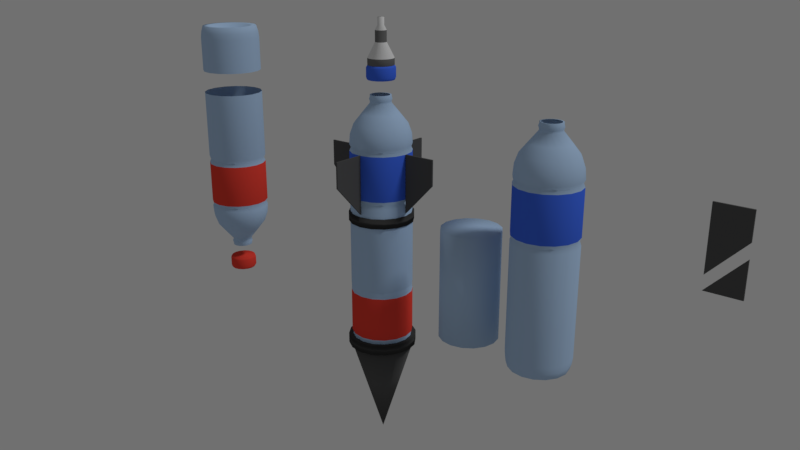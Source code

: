 # Source: MASTER_BOTOL.blend  (saved by Blender 2.79.0; exported with 4.5.12 LTS)
import bpy
from mathutils import Matrix  # noqa: F401  (used for matrix-valued properties, if any)

bpy.ops.wm.read_factory_settings(use_empty=True)
scene = bpy.context.scene
scene.name = 'Scene'

# ---- collections
col_collection_1 = bpy.data.collections.new('Collection 1'); scene.collection.children.link(col_collection_1)

# ---- materials (node trees are filled in below, after node groups)
mat_ujung_roket = bpy.data.materials.new('UJUNG ROKET')
mat_ujung_roket.alpha_threshold = 0.0
mat_ujung_roket.use_transparent_shadow = False
mat_ujung_roket.diffuse_color = (0.08714, 0.08714, 0.08714, 1.0)
mat_ujung_roket.roughness = 0.5
mat_ujung_roket.specular_intensity = 0.0
mat_lakban = bpy.data.materials.new('LAKBAN')
mat_lakban.alpha_threshold = 0.0
mat_lakban.use_transparent_shadow = False
mat_lakban.diffuse_color = (0.04955, 0.04955, 0.04955, 1.0)
mat_lakban.roughness = 0.5
mat_lakban.specular_intensity = 0.0
mat_tutup = bpy.data.materials.new('TUTUP')
mat_tutup.alpha_threshold = 0.0
mat_tutup.use_transparent_shadow = False
mat_tutup.diffuse_color = (0.05369, 0.1468, 0.8, 1.0)
mat_tutup.roughness = 0.5
mat_tutup.specular_intensity = 0.06
mat_noozle = bpy.data.materials.new('NOOZLE')
mat_noozle.alpha_threshold = 0.0
mat_noozle.use_transparent_shadow = False
mat_noozle.roughness = 0.5
mat_noozle.specular_intensity = 0.0873
mat_nozlle_2 = bpy.data.materials.new('NOZLLE 2')
mat_nozlle_2.alpha_threshold = 0.0
mat_nozlle_2.use_transparent_shadow = False
mat_nozlle_2.diffuse_color = (0.1473, 0.1473, 0.1473, 1.0)
mat_nozlle_2.roughness = 0.5
mat_botol = bpy.data.materials.new('BOTOL')
mat_botol.alpha_threshold = 0.0
mat_botol.use_transparent_shadow = False
mat_botol.diffuse_color = (0.4177, 0.5782, 0.8, 1.0)
mat_botol.roughness = 0.5
mat_botol.specular_intensity = 0.5405
mat_merah_tutup = bpy.data.materials.new('MERAH TUTUP')
mat_merah_tutup.alpha_threshold = 0.0
mat_merah_tutup.use_transparent_shadow = False
mat_merah_tutup.diffuse_color = (0.8, 0.05582, 0.03825, 1.0)
mat_merah_tutup.roughness = 0.5
mat_merah_tutup.specular_intensity = 0.132

# ---- material node trees

# ---- world
world_world = bpy.data.worlds.new('World'); scene.world = world_world
world_world.color = (0.1626, 0.1626, 0.1626)
world_world.use_sun_shadow = False
world_world.sun_shadow_jitter_overblur = 0.0
world_world.cycles.sampling_method = 'MANUAL'

# ---- cameras
cam_camera = bpy.data.cameras.new('Camera')
cam_camera.clip_end = 100.0
cam_camera.lens = 35.0
cam_camera.sensor_width = 32.0
cam_camera.sensor_height = 18.0
cam_camera.ortho_scale = 7.314
cam_camera.dof.focus_distance = 0.0
cam_camera.dof.aperture_fstop = 128.0

# ---- lights
light_lamp = bpy.data.lights.new('Lamp', 'SUN')
light_lamp.transmission_factor = 0.0
light_lamp.cutoff_distance = 30.0
light_lamp.angle = 0.1993
light_lamp.energy = 1.0
light_lamp.shadow_buffer_clip_start = 1.001
light_lamp.shadow_soft_size = 0.1
light_lamp.shadow_cascade_max_distance = 1000.0

# ---- meshes
me_cube_006 = bpy.data.meshes.new('Cube.006')
me_cube_006.from_pydata([(-0.5781, -1.0, -0.3025), (-0.5781, 1.0, -0.3025), (0.2883, -1.0, 0.6036), (0.2883, 1.0, 0.6036), (0.2898, 1.0, -0.3011), (0.2898, -1.0, -0.3011)], [], [(1, 0, 2, 3), (3, 2, 5, 4), (1, 4, 5, 0), (2, 0, 5), (1, 3, 4)])
me_cube_006.materials.append(mat_ujung_roket)
me_cube_006.materials.append(mat_lakban)
me_cube_006.use_remesh_preserve_volume = False
me_cube_006.use_remesh_preserve_attributes = False
me_cube_006.use_mirror_vertex_groups = False
me_cube_006.update()
me_cube_001 = bpy.data.meshes.new('Cube.001')
me_cube_001.from_pydata([(-0.4386, -1.0, -0.9608), (-0.4386, -1.0, 0.6435), (-0.4386, 1.0, -0.9608), (-0.4386, 1.0, 0.6435), (0.4278, -1.0, -0.05464), (0.4278, -1.0, 0.6434), (0.4278, 1.0, -0.05464), (0.4278, 1.0, 0.6434)], [], [(0, 1, 3, 2), (2, 3, 7, 6), (6, 7, 5, 4), (4, 5, 1, 0), (2, 6, 4, 0), (7, 3, 1, 5)])
me_cube_001.materials.append(mat_ujung_roket)
me_cube_001.materials.append(mat_lakban)
me_cube_001.use_remesh_preserve_volume = False
me_cube_001.use_remesh_preserve_attributes = False
me_cube_001.use_mirror_vertex_groups = False
me_cube_001.update()
me_cylinder_010 = bpy.data.meshes.new('Cylinder.010')
me_cylinder_010.from_pydata([(0.1605, 0.3874, -1.49e-08), (-2.332e-08, 0.4193, -1.49e-08), (0.2965, 0.2965, -1.49e-08), (0.3874, 0.1605, -1.49e-08), (0.4193, -1.081e-08, -1.49e-08), (0.3874, -0.1605, -1.49e-08), (0.2965, -0.2965, -1.49e-08), (0.1605, -0.3874, -1.49e-08), (4.001e-08, -0.4193, -1.49e-08), (-0.1605, -0.3874, -1.49e-08), (-0.2965, -0.2965, -1.49e-08), (-0.3874, -0.1605, -1.49e-08), (-0.4193, 1.252e-08, -1.49e-08), (-0.3874, 0.1605, -1.49e-08), (-0.2965, 0.2965, -1.49e-08), (-0.1605, 0.3874, -1.49e-08), (0.1605, 0.3874, 0.06982), (-2.332e-08, 0.4193, 0.06982), (0.2965, 0.2965, 0.06982), (0.3874, 0.1605, 0.06982), (0.4193, -1.081e-08, 0.06982), (0.3874, -0.1605, 0.06982), (0.2965, -0.2965, 0.06982), (0.1605, -0.3874, 0.06982), (4.001e-08, -0.4193, 0.06982), (-0.1605, -0.3874, 0.06982), (-0.2965, -0.2965, 0.06982), (-0.3874, -0.1605, 0.06982), (-0.4193, 1.252e-08, 0.06982), (-0.3874, 0.1605, 0.06982), (-0.2965, 0.2965, 0.06982), (-0.1605, 0.3874, 0.06982), (0.06876, 0.166, 0.2228), (-9.519e-09, 0.1797, 0.2228), (0.1271, 0.1271, 0.2228), (0.166, 0.06876, 0.2228), (0.1797, -1.437e-09, 0.2228), (0.166, -0.06876, 0.2228), (0.1271, -0.1271, 0.2228), (0.06876, -0.166, 0.2228), (1.762e-08, -0.1797, 0.2228), (-0.06876, -0.166, 0.2228), (-0.1271, -0.1271, 0.2228), (-0.166, -0.06876, 0.2228), (-0.1797, 8.559e-09, 0.2228), (-0.166, 0.06876, 0.2228), (-0.1271, 0.1271, 0.2228), (-0.06876, 0.166, 0.2228), (0.06876, 0.166, 0.3386), (2.891e-08, 0.1797, 0.3386), (0.1271, 0.1271, 0.3386), (0.166, 0.06876, 0.3386), (0.1797, -1.437e-09, 0.3386), (0.166, -0.06876, 0.3386), (0.1271, -0.1271, 0.3386), (0.06876, -0.166, 0.3386), (5.605e-08, -0.1797, 0.3386), (-0.06876, -0.166, 0.3386), (-0.1271, -0.1271, 0.3386), (-0.166, -0.06876, 0.3386), (-0.1797, 8.559e-09, 0.3386), (-0.166, 0.06876, 0.3386), (-0.1271, 0.1271, 0.3386), (-0.06876, 0.166, 0.3386), (0.04035, 0.09741, 0.3864), (-6.219e-09, 0.1054, 0.3864), (0.07456, 0.07456, 0.3864), (0.09741, 0.04035, 0.3864), (0.1054, 6.957e-10, 0.3864), (0.09741, -0.04035, 0.3864), (0.07456, -0.07456, 0.3864), (0.04035, -0.09741, 0.3864), (9.706e-09, -0.1054, 0.3864), (-0.04035, -0.09741, 0.3864), (-0.07456, -0.07456, 0.3864), (-0.09741, -0.04035, 0.3864), (-0.1054, 6.562e-09, 0.3864), (-0.09741, 0.04035, 0.3864), (-0.07456, 0.07456, 0.3864), (-0.04035, 0.09741, 0.3864), (0.04035, 0.09741, 0.4616), (1.107e-07, 0.1054, 0.4616), (0.07456, 0.07456, 0.4616), (0.09741, 0.04035, 0.4616), (0.1054, 6.957e-10, 0.4616), (0.09741, -0.04035, 0.4616), (0.07456, -0.07456, 0.4616), (0.04035, -0.09741, 0.4616), (1.267e-07, -0.1054, 0.4616), (-0.04035, -0.09741, 0.4616), (-0.07456, -0.07456, 0.4616), (-0.09741, -0.04035, 0.4616), (-0.1054, 6.562e-09, 0.4616), (-0.09741, 0.04035, 0.4616), (-0.07456, 0.07456, 0.4616), (-0.04035, 0.09741, 0.4616)], [], [(0, 1, 15, 14, 13, 12, 11, 10, 9, 8, 7, 6, 5, 4, 3, 2), (16, 18, 34, 32), (2, 3, 19, 18), (10, 11, 27, 26), (3, 4, 20, 19), (11, 12, 28, 27), (4, 5, 21, 20), (12, 13, 29, 28), (5, 6, 22, 21), (13, 14, 30, 29), (6, 7, 23, 22), (14, 15, 31, 30), (7, 8, 24, 23), (1, 0, 16, 17), (15, 1, 17, 31), (8, 9, 25, 24), (0, 2, 18, 16), (9, 10, 26, 25), (38, 39, 55, 54), (25, 26, 42, 41), (18, 19, 35, 34), (26, 27, 43, 42), (19, 20, 36, 35), (27, 28, 44, 43), (20, 21, 37, 36), (28, 29, 45, 44), (21, 22, 38, 37), (29, 30, 46, 45), (22, 23, 39, 38), (30, 31, 47, 46), (23, 24, 40, 39), (17, 16, 32, 33), (31, 17, 33, 47), (24, 25, 41, 40), (59, 60, 76, 75), (46, 47, 63, 62), (39, 40, 56, 55), (33, 32, 48, 49), (47, 33, 49, 63), (40, 41, 57, 56), (32, 34, 50, 48), (41, 42, 58, 57), (34, 35, 51, 50), (42, 43, 59, 58), (35, 36, 52, 51), (43, 44, 60, 59), (36, 37, 53, 52), (44, 45, 61, 60), (37, 38, 54, 53), (45, 46, 62, 61), (64, 66, 82, 80), (52, 53, 69, 68), (60, 61, 77, 76), (53, 54, 70, 69), (61, 62, 78, 77), (54, 55, 71, 70), (62, 63, 79, 78), (55, 56, 72, 71), (49, 48, 64, 65), (63, 49, 65, 79), (56, 57, 73, 72), (48, 50, 66, 64), (57, 58, 74, 73), (50, 51, 67, 66), (58, 59, 75, 74), (51, 52, 68, 67), (80, 82, 83, 84, 85, 86, 87, 88, 89, 90, 91, 92, 93, 94, 95, 81), (73, 74, 90, 89), (66, 67, 83, 82), (74, 75, 91, 90), (67, 68, 84, 83), (75, 76, 92, 91), (68, 69, 85, 84), (76, 77, 93, 92), (69, 70, 86, 85), (77, 78, 94, 93), (70, 71, 87, 86), (78, 79, 95, 94), (71, 72, 88, 87), (65, 64, 80, 81), (79, 65, 81, 95), (72, 73, 89, 88)])
me_cylinder_010.polygons.foreach_set('use_smooth', [True] * 82)
me_cylinder_010.polygons.foreach_set('material_index', [1, 1, 2, 2, 2, 2, 2, 2, 2, 2, 2, 2, 2, 2, 2, 2, 2, 2, 2, 1, 1, 1, 1, 1, 1, 1, 1, 1, 1, 1, 1, 1, 1, 1, 1, 2, 2, 2, 2, 2, 2, 2, 2, 2, 2, 2, 2, 2, 2, 2, 1, 1, 1, 1, 1, 1, 1, 1, 1, 1, 1, 1, 1, 1, 1, 1, 1, 1, 1, 1, 1, 1, 1, 1, 1, 1, 1, 1, 1, 1, 1, 1])
me_cylinder_010.materials.append(mat_tutup)
me_cylinder_010.materials.append(mat_noozle)
me_cylinder_010.materials.append(mat_nozlle_2)
me_cylinder_010.use_remesh_preserve_volume = False
me_cylinder_010.use_remesh_preserve_attributes = False
me_cylinder_010.use_mirror_vertex_groups = False
me_cylinder_010.update()
me_cylinder_005 = bpy.data.meshes.new('Cylinder.005')
me_cylinder_005.from_pydata([(0.0, 1.0, -1.0), (0.0, 1.0, 1.0), (0.3827, 0.9239, -1.0), (0.3827, 0.9239, 1.0), (0.7071, 0.7071, -1.0), (0.7071, 0.7071, 1.0), (0.9239, 0.3827, -1.0), (0.9239, 0.3827, 1.0), (1.0, -4.371e-08, -1.0), (1.0, -4.371e-08, 1.0), (0.9239, -0.3827, -1.0), (0.9239, -0.3827, 1.0), (0.7071, -0.7071, -1.0), (0.7071, -0.7071, 1.0), (0.3827, -0.9239, -1.0), (0.3827, -0.9239, 1.0), (1.51e-07, -1.0, -1.0), (1.51e-07, -1.0, 1.0), (-0.3827, -0.9239, -1.0), (-0.3827, -0.9239, 1.0), (-0.7071, -0.7071, -1.0), (-0.7071, -0.7071, 1.0), (-0.9239, -0.3827, -1.0), (-0.9239, -0.3827, 1.0), (-1.0, 1.192e-08, -1.0), (-1.0, 1.192e-08, 1.0), (-0.9239, 0.3827, -1.0), (-0.9239, 0.3827, 1.0), (-0.7071, 0.7071, -1.0), (-0.7071, 0.7071, 1.0), (-0.3827, 0.9239, -1.0), (-0.3827, 0.9239, 1.0)], [], [(0, 1, 3, 2), (2, 3, 5, 4), (4, 5, 7, 6), (6, 7, 9, 8), (8, 9, 11, 10), (10, 11, 13, 12), (12, 13, 15, 14), (14, 15, 17, 16), (16, 17, 19, 18), (18, 19, 21, 20), (20, 21, 23, 22), (22, 23, 25, 24), (24, 25, 27, 26), (26, 27, 29, 28), (3, 1, 31, 29, 27, 25, 23, 21, 19, 17, 15, 13, 11, 9, 7, 5), (28, 29, 31, 30), (30, 31, 1, 0), (0, 2, 4, 6, 8, 10, 12, 14, 16, 18, 20, 22, 24, 26, 28, 30)])
me_cylinder_005.polygons.foreach_set('use_smooth', [True] * 18)
me_cylinder_005.materials.append(mat_lakban)
me_cylinder_005.use_remesh_preserve_volume = False
me_cylinder_005.use_remesh_preserve_attributes = False
me_cylinder_005.use_mirror_vertex_groups = False
me_cylinder_005.update()
me_cone = bpy.data.meshes.new('Cone')
me_cone.from_pydata([(1.283e-08, 0.6249, -1.0), (0.0, 0.0, 1.0), (0.2391, 0.5773, -1.0), (0.4419, 0.4419, -1.0), (0.5773, 0.2391, -1.0), (0.6249, -2.28e-08, -1.0), (0.5773, -0.2391, -1.0), (0.4419, -0.4419, -1.0), (0.2391, -0.5773, -1.0), (1.072e-07, -0.6249, -1.0), (-0.2391, -0.5773, -1.0), (-0.4419, -0.4419, -1.0), (-0.5773, -0.2391, -1.0), (-0.6249, 1.197e-08, -1.0), (-0.5773, 0.2391, -1.0), (-0.4419, 0.4419, -1.0), (-0.2391, 0.5773, -1.0)], [], [(0, 1, 2), (2, 1, 3), (3, 1, 4), (4, 1, 5), (5, 1, 6), (6, 1, 7), (7, 1, 8), (8, 1, 9), (9, 1, 10), (10, 1, 11), (11, 1, 12), (12, 1, 13), (13, 1, 14), (14, 1, 15), (15, 1, 16), (16, 1, 0), (0, 2, 3, 4, 5, 6, 7, 8, 9, 10, 11, 12, 13, 14, 15, 16)])
me_cone.polygons.foreach_set('use_smooth', [True] * 17)
me_cone.materials.append(mat_ujung_roket)
me_cone.use_remesh_preserve_volume = False
me_cone.use_remesh_preserve_attributes = False
me_cone.use_mirror_vertex_groups = False
me_cone.update()
me_cylinder_009 = bpy.data.meshes.new('Cylinder.009')
me_cylinder_009.from_pydata([(0.0, 1.0, -1.0), (0.0, 1.0, 2.742), (0.3827, 0.9239, -1.0), (0.3827, 0.9239, 2.742), (0.7071, 0.7071, -1.0), (0.7071, 0.7071, 2.742), (0.9239, 0.3827, -1.0), (0.9239, 0.3827, 2.742), (1.0, -4.371e-08, -1.0), (1.0, -4.371e-08, 2.742), (0.9239, -0.3827, -1.0), (0.9239, -0.3827, 2.742), (0.7071, -0.7071, -1.0), (0.7071, -0.7071, 2.742), (0.3827, -0.9239, -1.0), (0.3827, -0.9239, 2.742), (1.51e-07, -1.0, -1.0), (1.51e-07, -1.0, 2.742), (-0.3827, -0.9239, -1.0), (-0.3827, -0.9239, 2.742), (-0.7071, -0.7071, -1.0), (-0.7071, -0.7071, 2.742), (-0.9239, -0.3827, -1.0), (-0.9239, -0.3827, 2.742), (-1.0, 1.192e-08, -1.0), (-1.0, 1.192e-08, 2.742), (-0.9239, 0.3827, -1.0), (-0.9239, 0.3827, 2.742), (-0.7071, 0.7071, -1.0), (-0.7071, 0.7071, 2.742), (-0.3827, 0.9239, -1.0), (-0.3827, 0.9239, 2.742)], [], [(0, 1, 3, 2), (2, 3, 5, 4), (4, 5, 7, 6), (6, 7, 9, 8), (8, 9, 11, 10), (10, 11, 13, 12), (12, 13, 15, 14), (14, 15, 17, 16), (16, 17, 19, 18), (18, 19, 21, 20), (20, 21, 23, 22), (22, 23, 25, 24), (24, 25, 27, 26), (26, 27, 29, 28), (3, 1, 31, 29, 27, 25, 23, 21, 19, 17, 15, 13, 11, 9, 7, 5), (28, 29, 31, 30), (30, 31, 1, 0), (0, 2, 4, 6, 8, 10, 12, 14, 16, 18, 20, 22, 24, 26, 28, 30)])
me_cylinder_009.polygons.foreach_set('use_smooth', [True] * 18)
me_cylinder_009.materials.append(mat_botol)
me_cylinder_009.use_remesh_preserve_volume = False
me_cylinder_009.use_remesh_preserve_attributes = False
me_cylinder_009.use_mirror_vertex_groups = False
me_cylinder_009.update()
me_cylinder_008 = bpy.data.meshes.new('Cylinder.008')
me_cylinder_008.from_pydata([(3.135e-09, 0.9159, -1.254), (2.928e-08, 0.3399, 1.026), (0.3505, 0.8461, -1.254), (0.1301, 0.314, 1.026), (0.6476, 0.6476, -1.254), (0.2403, 0.2403, 1.026), (0.8461, 0.3505, -1.254), (0.314, 0.1301, 1.026), (0.9159, -3.909e-08, -1.254), (0.3399, -9.302e-09, 1.026), (0.8461, -0.3505, -1.254), (0.314, -0.1301, 1.026), (0.6476, -0.6476, -1.254), (0.2403, -0.2403, 1.026), (0.3505, -0.8461, -1.254), (0.1301, -0.314, 1.026), (1.414e-07, -0.9159, -1.254), (8.06e-08, -0.3399, 1.026), (-0.3505, -0.8461, -1.254), (-0.1301, -0.314, 1.026), (-0.6476, -0.6476, -1.254), (-0.2403, -0.2403, 1.026), (-0.8461, -0.3505, -1.254), (-0.314, -0.1301, 1.026), (-0.9159, 1.186e-08, -1.254), (-0.3399, 9.606e-09, 1.026), (-0.8461, 0.3505, -1.254), (-0.314, 0.1301, 1.026), (-0.6476, 0.6476, -1.254), (-0.2403, 0.2403, 1.026), (-0.3505, 0.8461, -1.254), (-0.1301, 0.314, 1.026), (0.0, 1.0, 0.61), (0.3827, 0.9239, 0.61), (0.7071, 0.7071, 0.61), (0.9239, 0.3827, 0.61), (1.0, -4.371e-08, 0.61), (0.9239, -0.3827, 0.61), (0.7071, -0.7071, 0.61), (0.3827, -0.9239, 0.61), (1.51e-07, -1.0, 0.61), (-0.3827, -0.9239, 0.61), (-0.7071, -0.7071, 0.61), (-0.9239, -0.3827, 0.61), (-1.0, 1.192e-08, 0.61), (-0.9239, 0.3827, 0.61), (-0.7071, 0.7071, 0.61), (-0.3827, 0.9239, 0.61), (0.3827, 0.9239, 0.5408), (0.7071, 0.7071, 0.5408), (0.9239, 0.3827, 0.5408), (1.0, -4.371e-08, 0.5408), (0.9239, -0.3827, 0.5408), (0.7071, -0.7071, 0.5408), (0.3827, -0.9239, 0.5408), (1.51e-07, -1.0, 0.5408), (-0.3827, -0.9239, 0.5408), (-0.7071, -0.7071, 0.5408), (-0.9239, -0.3827, 0.5408), (-1.0, 1.192e-08, 0.5408), (-0.9239, 0.3827, 0.5408), (-0.7071, 0.7071, 0.5408), (-0.3827, 0.9239, 0.5408), (0.0, 1.0, 0.5408), (1.868e-09, 0.9498, 0.5754), (0.3635, 0.8775, 0.5754), (0.6716, 0.6716, 0.5754), (0.8775, 0.3635, 0.5754), (0.9498, -4.096e-08, 0.5754), (0.8775, -0.3635, 0.5754), (0.6716, -0.6716, 0.5754), (0.3635, -0.8775, 0.5754), (1.453e-07, -0.9498, 0.5754), (-0.3635, -0.8775, 0.5754), (-0.6716, -0.6716, 0.5754), (-0.8775, -0.3635, 0.5754), (-0.9498, 1.189e-08, 0.5754), (-0.8775, 0.3635, 0.5754), (-0.6716, 0.6716, 0.5754), (-0.3635, 0.8775, 0.5754), (0.3827, 0.9239, 0.07125), (0.7071, 0.7071, 0.07125), (0.9239, 0.3827, 0.07125), (1.0, -4.371e-08, 0.07125), (0.9239, -0.3827, 0.07125), (0.7071, -0.7071, 0.07125), (0.3827, -0.9239, 0.07125), (1.51e-07, -1.0, 0.07125), (-0.3827, -0.9239, 0.07125), (-0.7071, -0.7071, 0.07125), (-0.9239, -0.3827, 0.07125), (-1.0, 1.192e-08, 0.07125), (-0.9239, 0.3827, 0.07125), (-0.7071, 0.7071, 0.07125), (-0.3827, 0.9239, 0.07125), (0.0, 1.0, 0.07125), (0.3827, 0.9239, -0.005079), (0.7071, 0.7071, -0.005079), (0.9239, 0.3827, -0.005079), (1.0, -4.371e-08, -0.005079), (0.9239, -0.3827, -0.005079), (0.7071, -0.7071, -0.005079), (0.3827, -0.9239, -0.005079), (1.51e-07, -1.0, -0.005079), (-0.3827, -0.9239, -0.005079), (-0.7071, -0.7071, -0.005079), (-0.9239, -0.3827, -0.005079), (-1.0, 1.192e-08, -0.005079), (-0.9239, 0.3827, -0.005079), (-0.7071, 0.7071, -0.005079), (-0.3827, 0.9239, -0.005079), (0.0, 1.0, -0.00508), (1.893e-09, 0.9492, 0.03309), (0.3632, 0.8769, 0.03309), (0.6712, 0.6712, 0.03309), (0.8769, 0.3632, 0.03309), (0.9492, -4.092e-08, 0.03309), (0.8769, -0.3632, 0.03309), (0.6712, -0.6712, 0.03309), (0.3632, -0.8769, 0.03309), (1.452e-07, -0.9492, 0.03309), (-0.3632, -0.8769, 0.03309), (-0.6712, -0.6712, 0.03309), (-0.8769, -0.3632, 0.03309), (-0.9492, 1.189e-08, 0.03309), (-0.8769, 0.3632, 0.03309), (-0.6712, 0.6712, 0.03309), (-0.3632, 0.8769, 0.03309), (0.3827, 0.9239, -1.125), (0.7071, 0.7071, -1.125), (0.9239, 0.3827, -1.125), (1.0, -4.371e-08, -1.125), (0.9239, -0.3827, -1.125), (0.7071, -0.7071, -1.125), (0.3827, -0.9239, -1.125), (1.51e-07, -1.0, -1.125), (-0.3827, -0.9239, -1.125), (-0.7071, -0.7071, -1.125), (-0.9239, -0.3827, -1.125), (-1.0, 1.192e-08, -1.125), (-0.9239, 0.3827, -1.125), (-0.7071, 0.7071, -1.125), (-0.3827, 0.9239, -1.125), (0.0, 1.0, -1.125), (0.3731, 0.9008, -1.19), (0.6894, 0.6894, -1.19), (0.9008, 0.3731, -1.19), (0.975, -4.234e-08, -1.19), (0.9008, -0.3731, -1.19), (0.6894, -0.6894, -1.19), (0.3731, -0.9008, -1.19), (1.477e-07, -0.975, -1.19), (-0.3731, -0.9008, -1.19), (-0.6894, -0.6894, -1.19), (-0.9008, -0.3731, -1.19), (-0.975, 1.191e-08, -1.19), (-0.9008, 0.3731, -1.19), (-0.6894, 0.6894, -1.19), (-0.3731, 0.9008, -1.19), (4.643e-10, 0.975, -1.19), (-3.471e-09, 0.9729, 0.714), (4.036e-09, 0.8593, 0.818), (1.354e-08, 0.6033, 0.922), (0.2309, 0.5573, 0.922), (0.3289, 0.7939, 0.818), (0.3723, 0.8989, 0.714), (0.4266, 0.4266, 0.922), (0.6076, 0.6076, 0.818), (0.688, 0.688, 0.714), (0.5573, 0.2309, 0.922), (0.7939, 0.3289, 0.818), (0.8989, 0.3723, 0.714), (0.6033, -2.321e-08, 0.922), (0.8593, -3.927e-08, 0.818), (0.9729, -4.152e-08, 0.714), (0.5573, -0.2309, 0.922), (0.7939, -0.3289, 0.818), (0.8989, -0.3723, 0.714), (0.4266, -0.4266, 0.922), (0.6076, -0.6076, 0.818), (0.688, -0.688, 0.714), (0.2309, -0.5573, 0.922), (0.3289, -0.7939, 0.818), (0.3723, -0.8989, 0.714), (1.046e-07, -0.6033, 0.922), (1.338e-07, -0.8593, 0.818), (1.434e-07, -0.9729, 0.714), (-0.2309, -0.5573, 0.922), (-0.3289, -0.7939, 0.818), (-0.3723, -0.8989, 0.714), (-0.4266, -0.4266, 0.922), (-0.6076, -0.6076, 0.818), (-0.688, -0.688, 0.714), (-0.5573, -0.2309, 0.922), (-0.7939, -0.3289, 0.818), (-0.8989, -0.3723, 0.714), (-0.6033, 1.036e-08, 0.922), (-0.8593, 8.543e-09, 0.818), (-0.9729, 1.26e-08, 0.714), (-0.5573, 0.2309, 0.922), (-0.7939, 0.3289, 0.818), (-0.8989, 0.3723, 0.714), (-0.4266, 0.4266, 0.922), (-0.6076, 0.6076, 0.818), (-0.688, 0.688, 0.714), (-0.2309, 0.5573, 0.922), (-0.3289, 0.7939, 0.818), (-0.3723, 0.8989, 0.714), (0.1301, 0.314, 1.108), (1.064e-07, 0.3399, 1.108), (0.2403, 0.2403, 1.108), (0.314, 0.1301, 1.108), (0.3399, -9.302e-09, 1.108), (0.314, -0.1301, 1.108), (0.2403, -0.2403, 1.108), (0.1301, -0.314, 1.108), (1.577e-07, -0.3399, 1.108), (-0.1301, -0.314, 1.108), (-0.2403, -0.2403, 1.108), (-0.314, -0.1301, 1.108), (-0.3399, 9.606e-09, 1.108), (-0.314, 0.1301, 1.108), (-0.2403, 0.2403, 1.108), (-0.1301, 0.314, 1.108), (0.314, -0.1301, 1.047), (0.3363, -0.1393, 1.067), (0.314, -0.1301, 1.088), (0.2403, -0.2403, 1.088), (0.2574, -0.2574, 1.067), (0.2403, -0.2403, 1.047), (-0.2403, -0.2403, 1.047), (-0.2574, -0.2574, 1.067), (-0.2403, -0.2403, 1.088), (-0.314, -0.1301, 1.088), (-0.3363, -0.1393, 1.067), (-0.314, -0.1301, 1.047), (-0.1301, 0.314, 1.047), (-0.1393, 0.3363, 1.067), (-0.1301, 0.314, 1.088), (8.714e-08, 0.3399, 1.088), (6.513e-08, 0.364, 1.067), (4.857e-08, 0.3399, 1.047), (0.314, 0.1301, 1.047), (0.3363, 0.1393, 1.067), (0.314, 0.1301, 1.088), (0.3399, -9.302e-09, 1.088), (0.364, -1.014e-08, 1.067), (0.3399, -9.302e-09, 1.047), (9.989e-08, -0.3399, 1.047), (1.201e-07, -0.364, 1.067), (1.385e-07, -0.3399, 1.088), (-0.1301, -0.314, 1.088), (-0.1393, -0.3363, 1.067), (-0.1301, -0.314, 1.047), (-0.314, 0.1301, 1.047), (-0.3363, 0.1393, 1.067), (-0.314, 0.1301, 1.088), (-0.2403, 0.2403, 1.088), (-0.2574, 0.2574, 1.067), (-0.2403, 0.2403, 1.047), (0.1301, 0.314, 1.047), (0.1393, 0.3363, 1.067), (0.1301, 0.314, 1.088), (0.2403, 0.2403, 1.088), (0.2574, 0.2574, 1.067), (0.2403, 0.2403, 1.047), (0.1301, -0.314, 1.088), (0.1393, -0.3363, 1.067), (0.1301, -0.314, 1.047), (-0.3399, 9.606e-09, 1.088), (-0.364, 1.011e-08, 1.067), (-0.3399, 9.606e-09, 1.047), (0.1141, 0.2754, 1.108), (1.095e-07, 0.298, 1.108), (0.2107, 0.2107, 1.108), (0.2754, 0.1141, 1.108), (0.298, -7.47e-09, 1.108), (0.2754, -0.1141, 1.108), (0.2107, -0.2107, 1.108), (0.1141, -0.2754, 1.108), (1.545e-07, -0.298, 1.108), (-0.1141, -0.2754, 1.108), (-0.2107, -0.2107, 1.108), (-0.2754, -0.1141, 1.108), (-0.298, 9.112e-09, 1.108), (-0.2754, 0.1141, 1.108), (-0.2107, 0.2107, 1.108), (-0.1141, 0.2754, 1.108), (1.544e-08, 0.7095, -1.254), (0.2715, 0.6555, -1.254), (0.5017, 0.5017, -1.254), (0.6555, 0.2715, -1.254), (0.7095, -3.113e-08, -1.254), (0.6555, -0.2715, -1.254), (0.5017, -0.5017, -1.254), (0.2715, -0.6555, -1.254), (1.226e-07, -0.7095, -1.254), (-0.2715, -0.6555, -1.254), (-0.5017, -0.5017, -1.254), (-0.6555, -0.2715, -1.254), (-0.7095, 8.35e-09, -1.254), (-0.6555, 0.2715, -1.254), (-0.5017, 0.5017, -1.254), (-0.2715, 0.6555, -1.254), (3.62e-08, 0.5365, -1.197), (0.2053, 0.4957, -1.197), (0.3794, 0.3794, -1.197), (0.4957, 0.2053, -1.197), (0.5365, -2.354e-08, -1.197), (0.4957, -0.2053, -1.197), (0.3794, -0.3794, -1.197), (0.2053, -0.4957, -1.197), (1.172e-07, -0.5365, -1.197), (-0.2053, -0.4957, -1.197), (-0.3794, -0.3794, -1.197), (-0.4957, -0.2053, -1.197), (-0.5365, 6.314e-09, -1.197), (-0.4957, 0.2053, -1.197), (-0.3794, 0.3794, -1.197), (-0.2053, 0.4957, -1.197), (0.0, 1.0, -0.757), (0.3827, 0.9239, -0.757), (0.7071, 0.7071, -0.757), (0.9239, 0.3827, -0.757), (1.0, -4.371e-08, -0.757), (0.9239, -0.3827, -0.757), (0.7071, -0.7071, -0.757), (0.3827, -0.9239, -0.757), (1.51e-07, -1.0, -0.757), (-0.3827, -0.9239, -0.757), (-0.7071, -0.7071, -0.757), (-0.9239, -0.3827, -0.757), (-1.0, 1.192e-08, -0.757), (-0.9239, 0.3827, -0.757), (-0.7071, 0.7071, -0.757), (-0.3827, 0.9239, -0.757)], [], [(162, 1, 3, 163), (163, 3, 5, 166), (166, 5, 7, 169), (169, 7, 9, 172), (172, 9, 11, 175), (175, 11, 13, 178), (178, 13, 15, 181), (181, 15, 17, 184), (184, 17, 19, 187), (187, 19, 21, 190), (190, 21, 23, 193), (193, 23, 25, 196), (196, 25, 27, 199), (199, 27, 29, 202), (227, 226, 213, 214), (202, 29, 31, 205), (205, 31, 1, 162), (6, 8, 292, 291), (79, 47, 32, 64), (78, 46, 47, 79), (77, 45, 46, 78), (76, 44, 45, 77), (75, 43, 44, 76), (74, 42, 43, 75), (73, 41, 42, 74), (72, 40, 41, 73), (71, 39, 40, 72), (70, 38, 39, 71), (69, 37, 38, 70), (68, 36, 37, 69), (67, 35, 36, 68), (66, 34, 35, 67), (65, 33, 34, 66), (64, 32, 33, 65), (95, 63, 48, 80), (80, 48, 49, 81), (81, 49, 50, 82), (82, 50, 51, 83), (83, 51, 52, 84), (84, 52, 53, 85), (85, 53, 54, 86), (86, 54, 55, 87), (87, 55, 56, 88), (88, 56, 57, 89), (89, 57, 58, 90), (90, 58, 59, 91), (91, 59, 60, 92), (92, 60, 61, 93), (93, 61, 62, 94), (94, 62, 63, 95), (63, 64, 65, 48), (48, 65, 66, 49), (49, 66, 67, 50), (50, 67, 68, 51), (51, 68, 69, 52), (52, 69, 70, 53), (53, 70, 71, 54), (54, 71, 72, 55), (55, 72, 73, 56), (56, 73, 74, 57), (57, 74, 75, 58), (58, 75, 76, 59), (59, 76, 77, 60), (60, 77, 78, 61), (61, 78, 79, 62), (62, 79, 64, 63), (127, 94, 95, 112), (126, 93, 94, 127), (125, 92, 93, 126), (124, 91, 92, 125), (123, 90, 91, 124), (122, 89, 90, 123), (121, 88, 89, 122), (120, 87, 88, 121), (119, 86, 87, 120), (118, 85, 86, 119), (117, 84, 85, 118), (116, 83, 84, 117), (115, 82, 83, 116), (114, 81, 82, 115), (113, 80, 81, 114), (112, 95, 80, 113), (320, 111, 96, 321), (321, 96, 97, 322), (322, 97, 98, 323), (323, 98, 99, 324), (324, 99, 100, 325), (325, 100, 101, 326), (326, 101, 102, 327), (327, 102, 103, 328), (328, 103, 104, 329), (329, 104, 105, 330), (330, 105, 106, 331), (331, 106, 107, 332), (332, 107, 108, 333), (333, 108, 109, 334), (334, 109, 110, 335), (335, 110, 111, 320), (111, 112, 113, 96), (96, 113, 114, 97), (97, 114, 115, 98), (98, 115, 116, 99), (99, 116, 117, 100), (100, 117, 118, 101), (101, 118, 119, 102), (102, 119, 120, 103), (103, 120, 121, 104), (104, 121, 122, 105), (105, 122, 123, 106), (106, 123, 124, 107), (107, 124, 125, 108), (108, 125, 126, 109), (109, 126, 127, 110), (110, 127, 112, 111), (158, 142, 143, 159), (157, 141, 142, 158), (156, 140, 141, 157), (155, 139, 140, 156), (154, 138, 139, 155), (153, 137, 138, 154), (152, 136, 137, 153), (151, 135, 136, 152), (150, 134, 135, 151), (149, 133, 134, 150), (148, 132, 133, 149), (147, 131, 132, 148), (146, 130, 131, 147), (145, 129, 130, 146), (144, 128, 129, 145), (159, 143, 128, 144), (0, 159, 144, 2), (2, 144, 145, 4), (4, 145, 146, 6), (6, 146, 147, 8), (8, 147, 148, 10), (10, 148, 149, 12), (12, 149, 150, 14), (14, 150, 151, 16), (16, 151, 152, 18), (18, 152, 153, 20), (20, 153, 154, 22), (22, 154, 155, 24), (24, 155, 156, 26), (26, 156, 157, 28), (28, 157, 158, 30), (30, 158, 159, 0), (47, 207, 160, 32), (207, 206, 161, 160), (206, 205, 162, 161), (46, 204, 207, 47), (204, 203, 206, 207), (203, 202, 205, 206), (45, 201, 204, 46), (201, 200, 203, 204), (200, 199, 202, 203), (44, 198, 201, 45), (198, 197, 200, 201), (197, 196, 199, 200), (43, 195, 198, 44), (195, 194, 197, 198), (194, 193, 196, 197), (42, 192, 195, 43), (192, 191, 194, 195), (191, 190, 193, 194), (41, 189, 192, 42), (189, 188, 191, 192), (188, 187, 190, 191), (40, 186, 189, 41), (186, 185, 188, 189), (185, 184, 187, 188), (39, 183, 186, 40), (183, 182, 185, 186), (182, 181, 184, 185), (38, 180, 183, 39), (180, 179, 182, 183), (179, 178, 181, 182), (37, 177, 180, 38), (177, 176, 179, 180), (176, 175, 178, 179), (36, 174, 177, 37), (174, 173, 176, 177), (173, 172, 175, 176), (35, 171, 174, 36), (171, 170, 173, 174), (170, 169, 172, 173), (34, 168, 171, 35), (168, 167, 170, 171), (167, 166, 169, 170), (33, 165, 168, 34), (165, 164, 167, 168), (164, 163, 166, 167), (32, 160, 165, 33), (160, 161, 164, 165), (161, 162, 163, 164), (218, 217, 281, 282), (233, 232, 218, 219), (239, 238, 223, 209), (245, 244, 211, 212), (251, 250, 216, 217), (257, 256, 221, 222), (263, 262, 208, 210), (266, 227, 214, 215), (269, 233, 219, 220), (226, 245, 212, 213), (232, 251, 217, 218), (238, 257, 222, 223), (244, 263, 210, 211), (250, 266, 215, 216), (262, 239, 209, 208), (256, 269, 220, 221), (27, 25, 271, 254), (254, 271, 270, 255), (255, 270, 269, 256), (3, 1, 241, 260), (260, 241, 240, 261), (261, 240, 239, 262), (17, 15, 268, 248), (248, 268, 267, 249), (249, 267, 266, 250), (7, 5, 265, 242), (242, 265, 264, 243), (243, 264, 263, 244), (31, 29, 259, 236), (236, 259, 258, 237), (237, 258, 257, 238), (21, 19, 253, 230), (230, 253, 252, 231), (231, 252, 251, 232), (11, 9, 247, 224), (224, 247, 246, 225), (225, 246, 245, 226), (25, 23, 235, 271), (271, 235, 234, 270), (270, 234, 233, 269), (15, 13, 229, 268), (268, 229, 228, 267), (267, 228, 227, 266), (5, 3, 260, 265), (265, 260, 261, 264), (264, 261, 262, 263), (29, 27, 254, 259), (259, 254, 255, 258), (258, 255, 256, 257), (19, 17, 248, 253), (253, 248, 249, 252), (252, 249, 250, 251), (9, 7, 242, 247), (247, 242, 243, 246), (246, 243, 244, 245), (1, 31, 236, 241), (241, 236, 237, 240), (240, 237, 238, 239), (23, 21, 230, 235), (235, 230, 231, 234), (234, 231, 232, 233), (13, 11, 224, 229), (229, 224, 225, 228), (228, 225, 226, 227), (211, 210, 274, 275), (219, 218, 282, 283), (212, 211, 275, 276), (220, 219, 283, 284), (213, 212, 276, 277), (221, 220, 284, 285), (214, 213, 277, 278), (222, 221, 285, 286), (215, 214, 278, 279), (223, 222, 286, 287), (216, 215, 279, 280), (208, 209, 273, 272), (209, 223, 287, 273), (217, 216, 280, 281), (210, 208, 272, 274), (300, 301, 317, 316), (16, 18, 297, 296), (26, 28, 302, 301), (2, 4, 290, 289), (12, 14, 295, 294), (22, 24, 300, 299), (8, 10, 293, 292), (18, 20, 298, 297), (28, 30, 303, 302), (4, 6, 291, 290), (14, 16, 296, 295), (0, 2, 289, 288), (24, 26, 301, 300), (10, 12, 294, 293), (20, 22, 299, 298), (30, 0, 288, 303), (304, 305, 306, 307, 308, 309, 310, 311, 312, 313, 314, 315, 316, 317, 318, 319), (293, 294, 310, 309), (301, 302, 318, 317), (294, 295, 311, 310), (302, 303, 319, 318), (295, 296, 312, 311), (288, 289, 305, 304), (303, 288, 304, 319), (296, 297, 313, 312), (289, 290, 306, 305), (297, 298, 314, 313), (290, 291, 307, 306), (298, 299, 315, 314), (291, 292, 308, 307), (299, 300, 316, 315), (292, 293, 309, 308), (142, 335, 320, 143), (141, 334, 335, 142), (140, 333, 334, 141), (139, 332, 333, 140), (138, 331, 332, 139), (137, 330, 331, 138), (136, 329, 330, 137), (135, 328, 329, 136), (134, 327, 328, 135), (133, 326, 327, 134), (132, 325, 326, 133), (131, 324, 325, 132), (130, 323, 324, 131), (129, 322, 323, 130), (128, 321, 322, 129), (143, 320, 321, 128)])
me_cylinder_008.polygons.foreach_set('use_smooth', [True] * 321)
me_cylinder_008.polygons.foreach_set('material_index', [0, 0, 0, 0, 0, 0, 0, 0, 0, 0, 0, 0, 0, 0, 0, 0, 0, 0, 0, 0, 0, 0, 0, 0, 0, 0, 0, 0, 0, 0, 0, 0, 0, 0, 1, 1, 1, 1, 1, 1, 1, 1, 1, 1, 1, 1, 1, 1, 1, 1, 0, 0, 0, 0, 0, 0, 0, 0, 0, 0, 0, 0, 0, 0, 0, 0, 0, 0, 0, 0, 0, 0, 0, 0, 0, 0, 0, 0, 0, 0, 0, 0, 0, 0, 0, 0, 0, 0, 0, 0, 0, 0, 0, 0, 0, 0, 0, 0, 0, 0, 0, 0, 0, 0, 0, 0, 0, 0, 0, 0, 0, 0, 0, 0, 0, 0, 0, 0, 0, 0, 0, 0, 0, 0, 0, 0, 0, 0, 0, 0, 0, 0, 0, 0, 0, 0, 0, 0, 0, 0, 0, 0, 0, 0, 0, 0, 0, 0, 0, 0, 0, 0, 0, 0, 0, 0, 0, 0, 0, 0, 0, 0, 0, 0, 0, 0, 0, 0, 0, 0, 0, 0, 0, 0, 0, 0, 0, 0, 0, 0, 0, 0, 0, 0, 0, 0, 0, 0, 0, 0, 0, 0, 0, 0, 0, 0, 0, 0, 0, 0, 0, 0, 0, 0, 0, 0, 0, 0, 0, 0, 0, 0, 0, 0, 0, 0, 0, 0, 0, 0, 0, 0, 0, 0, 0, 0, 0, 0, 0, 0, 0, 0, 0, 0, 0, 0, 0, 0, 0, 0, 0, 0, 0, 0, 0, 0, 0, 0, 0, 0, 0, 0, 0, 0, 0, 0, 0, 0, 0, 0, 0, 0, 0, 0, 0, 0, 0, 0, 0, 0, 0, 0, 0, 0, 0, 0, 0, 0, 0, 0, 0, 0, 0, 0, 0, 0, 0, 0, 0, 0, 0, 0, 0, 0, 0, 0, 0, 0, 0, 0, 0, 0, 0, 0, 0, 0, 0, 0, 0, 0, 0, 0, 0, 0, 0, 0, 0, 0, 0, 0, 0])
me_cylinder_008.materials.append(mat_botol)
me_cylinder_008.materials.append(mat_tutup)
me_cylinder_008.use_remesh_preserve_volume = False
me_cylinder_008.use_remesh_preserve_attributes = False
me_cylinder_008.use_mirror_vertex_groups = False
me_cylinder_008.update()
me_cube_005 = bpy.data.meshes.new('Cube.005')
me_cube_005.from_pydata([(-0.4386, -1.0, -0.9608), (-0.4386, -1.0, 0.6435), (-0.4386, 1.0, -0.9608), (-0.4386, 1.0, 0.6435), (0.4278, -1.0, -0.05464), (0.4278, -1.0, 0.6434), (0.4278, 1.0, -0.05464), (0.4278, 1.0, 0.6434)], [], [(0, 1, 3, 2), (2, 3, 7, 6), (6, 7, 5, 4), (4, 5, 1, 0), (2, 6, 4, 0), (7, 3, 1, 5)])
me_cube_005.materials.append(mat_ujung_roket)
me_cube_005.use_remesh_preserve_volume = False
me_cube_005.use_remesh_preserve_attributes = False
me_cube_005.use_mirror_vertex_groups = False
me_cube_005.update()
me_cube_004 = bpy.data.meshes.new('Cube.004')
me_cube_004.from_pydata([(-0.4386, -1.0, -0.9608), (-0.4386, -1.0, 0.6435), (-0.4386, 1.0, -0.9608), (-0.4386, 1.0, 0.6435), (0.4278, -1.0, -0.05464), (0.4278, -1.0, 0.6434), (0.4278, 1.0, -0.05464), (0.4278, 1.0, 0.6434)], [], [(0, 1, 3, 2), (2, 3, 7, 6), (6, 7, 5, 4), (4, 5, 1, 0), (2, 6, 4, 0), (7, 3, 1, 5)])
me_cube_004.materials.append(mat_ujung_roket)
me_cube_004.use_remesh_preserve_volume = False
me_cube_004.use_remesh_preserve_attributes = False
me_cube_004.use_mirror_vertex_groups = False
me_cube_004.update()
me_cube_003 = bpy.data.meshes.new('Cube.003')
me_cube_003.from_pydata([(-0.4386, -1.0, -0.9608), (-0.4386, -1.0, 0.6435), (-0.4386, 1.0, -0.9608), (-0.4386, 1.0, 0.6435), (0.4278, -1.0, -0.05464), (0.4278, -1.0, 0.6434), (0.4278, 1.0, -0.05464), (0.4278, 1.0, 0.6434)], [], [(0, 1, 3, 2), (2, 3, 7, 6), (6, 7, 5, 4), (4, 5, 1, 0), (2, 6, 4, 0), (7, 3, 1, 5)])
me_cube_003.materials.append(mat_ujung_roket)
me_cube_003.use_remesh_preserve_volume = False
me_cube_003.use_remesh_preserve_attributes = False
me_cube_003.use_mirror_vertex_groups = False
me_cube_003.update()
me_cylinder_007 = bpy.data.meshes.new('Cylinder.007')
me_cylinder_007.from_pydata([(0.0, 1.0, -1.0), (0.0, 1.0, 1.0), (0.3827, 0.9239, -1.0), (0.3827, 0.9239, 1.0), (0.7071, 0.7071, -1.0), (0.7071, 0.7071, 1.0), (0.9239, 0.3827, -1.0), (0.9239, 0.3827, 1.0), (1.0, -4.371e-08, -1.0), (1.0, -4.371e-08, 1.0), (0.9239, -0.3827, -1.0), (0.9239, -0.3827, 1.0), (0.7071, -0.7071, -1.0), (0.7071, -0.7071, 1.0), (0.3827, -0.9239, -1.0), (0.3827, -0.9239, 1.0), (1.51e-07, -1.0, -1.0), (1.51e-07, -1.0, 1.0), (-0.3827, -0.9239, -1.0), (-0.3827, -0.9239, 1.0), (-0.7071, -0.7071, -1.0), (-0.7071, -0.7071, 1.0), (-0.9239, -0.3827, -1.0), (-0.9239, -0.3827, 1.0), (-1.0, 1.192e-08, -1.0), (-1.0, 1.192e-08, 1.0), (-0.9239, 0.3827, -1.0), (-0.9239, 0.3827, 1.0), (-0.7071, 0.7071, -1.0), (-0.7071, 0.7071, 1.0), (-0.3827, 0.9239, -1.0), (-0.3827, 0.9239, 1.0)], [], [(0, 1, 3, 2), (2, 3, 5, 4), (4, 5, 7, 6), (6, 7, 9, 8), (8, 9, 11, 10), (10, 11, 13, 12), (12, 13, 15, 14), (14, 15, 17, 16), (16, 17, 19, 18), (18, 19, 21, 20), (20, 21, 23, 22), (22, 23, 25, 24), (24, 25, 27, 26), (26, 27, 29, 28), (3, 1, 31, 29, 27, 25, 23, 21, 19, 17, 15, 13, 11, 9, 7, 5), (28, 29, 31, 30), (30, 31, 1, 0), (0, 2, 4, 6, 8, 10, 12, 14, 16, 18, 20, 22, 24, 26, 28, 30)])
me_cylinder_007.polygons.foreach_set('use_smooth', [True] * 18)
me_cylinder_007.materials.append(mat_lakban)
me_cylinder_007.use_remesh_preserve_volume = False
me_cylinder_007.use_remesh_preserve_attributes = False
me_cylinder_007.use_mirror_vertex_groups = False
me_cylinder_007.update()
me_cylinder_006 = bpy.data.meshes.new('Cylinder.006')
me_cylinder_006.from_pydata([(2.928e-08, 0.3399, 1.026), (0.1301, 0.314, 1.026), (0.2403, 0.2403, 1.026), (0.314, 0.1301, 1.026), (0.3399, -9.302e-09, 1.026), (0.314, -0.1301, 1.026), (0.2403, -0.2403, 1.026), (0.1301, -0.314, 1.026), (8.06e-08, -0.3399, 1.026), (-0.1301, -0.314, 1.026), (-0.2403, -0.2403, 1.026), (-0.314, -0.1301, 1.026), (-0.3399, 9.606e-09, 1.026), (-0.314, 0.1301, 1.026), (-0.2403, 0.2403, 1.026), (-0.1301, 0.314, 1.026), (0.0, 1.0, 0.61), (0.3827, 0.9239, 0.61), (0.7071, 0.7071, 0.61), (0.9239, 0.3827, 0.61), (1.0, -4.371e-08, 0.61), (0.9239, -0.3827, 0.61), (0.7071, -0.7071, 0.61), (0.3827, -0.9239, 0.61), (1.51e-07, -1.0, 0.61), (-0.3827, -0.9239, 0.61), (-0.7071, -0.7071, 0.61), (-0.9239, -0.3827, 0.61), (-1.0, 1.192e-08, 0.61), (-0.9239, 0.3827, 0.61), (-0.7071, 0.7071, 0.61), (-0.3827, 0.9239, 0.61), (0.3827, 0.9239, 0.5408), (0.7071, 0.7071, 0.5408), (0.9239, 0.3827, 0.5408), (1.0, -4.371e-08, 0.5408), (0.9239, -0.3827, 0.5408), (0.7071, -0.7071, 0.5408), (0.3827, -0.9239, 0.5408), (1.51e-07, -1.0, 0.5408), (-0.3827, -0.9239, 0.5408), (-0.7071, -0.7071, 0.5408), (-0.9239, -0.3827, 0.5408), (-1.0, 1.192e-08, 0.5408), (-0.9239, 0.3827, 0.5408), (-0.7071, 0.7071, 0.5408), (-0.3827, 0.9239, 0.5408), (0.0, 1.0, 0.5408), (1.868e-09, 0.9498, 0.5754), (0.3635, 0.8775, 0.5754), (0.6716, 0.6716, 0.5754), (0.8775, 0.3635, 0.5754), (0.9498, -4.096e-08, 0.5754), (0.8775, -0.3635, 0.5754), (0.6716, -0.6716, 0.5754), (0.3635, -0.8775, 0.5754), (1.453e-07, -0.9498, 0.5754), (-0.3635, -0.8775, 0.5754), (-0.6716, -0.6716, 0.5754), (-0.8775, -0.3635, 0.5754), (-0.9498, 1.189e-08, 0.5754), (-0.8775, 0.3635, 0.5754), (-0.6716, 0.6716, 0.5754), (-0.3635, 0.8775, 0.5754), (0.3827, 0.9239, 0.07125), (0.7071, 0.7071, 0.07125), (0.9239, 0.3827, 0.07125), (1.0, -4.371e-08, 0.07125), (0.9239, -0.3827, 0.07125), (0.7071, -0.7071, 0.07125), (0.3827, -0.9239, 0.07125), (1.51e-07, -1.0, 0.07125), (-0.3827, -0.9239, 0.07125), (-0.7071, -0.7071, 0.07125), (-0.9239, -0.3827, 0.07125), (-1.0, 1.192e-08, 0.07125), (-0.9239, 0.3827, 0.07125), (-0.7071, 0.7071, 0.07125), (-0.3827, 0.9239, 0.07125), (0.0, 1.0, 0.07125), (0.3827, 0.9239, -0.005079), (0.7071, 0.7071, -0.005079), (0.9239, 0.3827, -0.005079), (1.0, -4.371e-08, -0.005079), (0.9239, -0.3827, -0.005079), (0.7071, -0.7071, -0.005079), (0.3827, -0.9239, -0.005079), (1.51e-07, -1.0, -0.005079), (-0.3827, -0.9239, -0.005079), (-0.7071, -0.7071, -0.005079), (-0.9239, -0.3827, -0.005079), (-1.0, 1.192e-08, -0.005079), (-0.9239, 0.3827, -0.005079), (-0.7071, 0.7071, -0.005079), (-0.3827, 0.9239, -0.005079), (0.0, 1.0, -0.00508), (1.893e-09, 0.9492, 0.03309), (0.3632, 0.8769, 0.03309), (0.6712, 0.6712, 0.03309), (0.8769, 0.3632, 0.03309), (0.9492, -4.092e-08, 0.03309), (0.8769, -0.3632, 0.03309), (0.6712, -0.6712, 0.03309), (0.3632, -0.8769, 0.03309), (1.452e-07, -0.9492, 0.03309), (-0.3632, -0.8769, 0.03309), (-0.6712, -0.6712, 0.03309), (-0.8769, -0.3632, 0.03309), (-0.9492, 1.189e-08, 0.03309), (-0.8769, 0.3632, 0.03309), (-0.6712, 0.6712, 0.03309), (-0.3632, 0.8769, 0.03309), (-3.471e-09, 0.9729, 0.714), (4.036e-09, 0.8593, 0.818), (1.354e-08, 0.6033, 0.922), (0.2309, 0.5573, 0.922), (0.3289, 0.7939, 0.818), (0.3723, 0.8989, 0.714), (0.4266, 0.4266, 0.922), (0.6076, 0.6076, 0.818), (0.688, 0.688, 0.714), (0.5573, 0.2309, 0.922), (0.7939, 0.3289, 0.818), (0.8989, 0.3723, 0.714), (0.6033, -2.321e-08, 0.922), (0.8593, -3.927e-08, 0.818), (0.9729, -4.152e-08, 0.714), (0.5573, -0.2309, 0.922), (0.7939, -0.3289, 0.818), (0.8989, -0.3723, 0.714), (0.4266, -0.4266, 0.922), (0.6076, -0.6076, 0.818), (0.688, -0.688, 0.714), (0.2309, -0.5573, 0.922), (0.3289, -0.7939, 0.818), (0.3723, -0.8989, 0.714), (1.046e-07, -0.6033, 0.922), (1.338e-07, -0.8593, 0.818), (1.434e-07, -0.9729, 0.714), (-0.2309, -0.5573, 0.922), (-0.3289, -0.7939, 0.818), (-0.3723, -0.8989, 0.714), (-0.4266, -0.4266, 0.922), (-0.6076, -0.6076, 0.818), (-0.688, -0.688, 0.714), (-0.5573, -0.2309, 0.922), (-0.7939, -0.3289, 0.818), (-0.8989, -0.3723, 0.714), (-0.6033, 1.036e-08, 0.922), (-0.8593, 8.543e-09, 0.818), (-0.9729, 1.26e-08, 0.714), (-0.5573, 0.2309, 0.922), (-0.7939, 0.3289, 0.818), (-0.8989, 0.3723, 0.714), (-0.4266, 0.4266, 0.922), (-0.6076, 0.6076, 0.818), (-0.688, 0.688, 0.714), (-0.2309, 0.5573, 0.922), (-0.3289, 0.7939, 0.818), (-0.3723, 0.8989, 0.714), (0.1301, 0.314, 1.108), (1.064e-07, 0.3399, 1.108), (0.2403, 0.2403, 1.108), (0.314, 0.1301, 1.108), (0.3399, -9.302e-09, 1.108), (0.314, -0.1301, 1.108), (0.2403, -0.2403, 1.108), (0.1301, -0.314, 1.108), (1.577e-07, -0.3399, 1.108), (-0.1301, -0.314, 1.108), (-0.2403, -0.2403, 1.108), (-0.314, -0.1301, 1.108), (-0.3399, 9.606e-09, 1.108), (-0.314, 0.1301, 1.108), (-0.2403, 0.2403, 1.108), (-0.1301, 0.314, 1.108), (0.314, -0.1301, 1.047), (0.3363, -0.1393, 1.067), (0.314, -0.1301, 1.088), (0.2403, -0.2403, 1.088), (0.2574, -0.2574, 1.067), (0.2403, -0.2403, 1.047), (-0.2403, -0.2403, 1.047), (-0.2574, -0.2574, 1.067), (-0.2403, -0.2403, 1.088), (-0.314, -0.1301, 1.088), (-0.3363, -0.1393, 1.067), (-0.314, -0.1301, 1.047), (-0.1301, 0.314, 1.047), (-0.1393, 0.3363, 1.067), (-0.1301, 0.314, 1.088), (8.714e-08, 0.3399, 1.088), (6.513e-08, 0.364, 1.067), (4.857e-08, 0.3399, 1.047), (0.314, 0.1301, 1.047), (0.3363, 0.1393, 1.067), (0.314, 0.1301, 1.088), (0.3399, -9.302e-09, 1.088), (0.364, -1.014e-08, 1.067), (0.3399, -9.302e-09, 1.047), (9.989e-08, -0.3399, 1.047), (1.201e-07, -0.364, 1.067), (1.385e-07, -0.3399, 1.088), (-0.1301, -0.314, 1.088), (-0.1393, -0.3363, 1.067), (-0.1301, -0.314, 1.047), (-0.314, 0.1301, 1.047), (-0.3363, 0.1393, 1.067), (-0.314, 0.1301, 1.088), (-0.2403, 0.2403, 1.088), (-0.2574, 0.2574, 1.067), (-0.2403, 0.2403, 1.047), (0.1301, 0.314, 1.047), (0.1393, 0.3363, 1.067), (0.1301, 0.314, 1.088), (0.2403, 0.2403, 1.088), (0.2574, 0.2574, 1.067), (0.2403, 0.2403, 1.047), (0.1301, -0.314, 1.088), (0.1393, -0.3363, 1.067), (0.1301, -0.314, 1.047), (-0.3399, 9.606e-09, 1.088), (-0.364, 1.011e-08, 1.067), (-0.3399, 9.606e-09, 1.047), (0.1141, 0.2754, 1.108), (1.095e-07, 0.298, 1.108), (0.2107, 0.2107, 1.108), (0.2754, 0.1141, 1.108), (0.298, -7.47e-09, 1.108), (0.2754, -0.1141, 1.108), (0.2107, -0.2107, 1.108), (0.1141, -0.2754, 1.108), (1.545e-07, -0.298, 1.108), (-0.1141, -0.2754, 1.108), (-0.2107, -0.2107, 1.108), (-0.2754, -0.1141, 1.108), (-0.298, 9.112e-09, 1.108), (-0.2754, 0.1141, 1.108), (-0.2107, 0.2107, 1.108), (-0.1141, 0.2754, 1.108), (0.3827, 0.9239, -0.757), (0.7071, 0.7071, -0.757), (0.9239, 0.3827, -0.757), (1.0, -4.371e-08, -0.757), (0.9239, -0.3827, -0.757), (0.7071, -0.7071, -0.757), (0.3827, -0.9239, -0.757), (1.51e-07, -1.0, -0.757), (-0.3827, -0.9239, -0.757), (-0.7071, -0.7071, -0.757), (-0.9239, -0.3827, -0.757), (-1.0, 1.192e-08, -0.757), (-0.9239, 0.3827, -0.757), (-0.7071, 0.7071, -0.757), (-0.3827, 0.9239, -0.757), (0.0, 1.0, -0.757)], [], [(114, 0, 1, 115), (115, 1, 2, 118), (118, 2, 3, 121), (121, 3, 4, 124), (124, 4, 5, 127), (127, 5, 6, 130), (130, 6, 7, 133), (133, 7, 8, 136), (136, 8, 9, 139), (139, 9, 10, 142), (142, 10, 11, 145), (145, 11, 12, 148), (148, 12, 13, 151), (151, 13, 14, 154), (179, 178, 165, 166), (154, 14, 15, 157), (157, 15, 0, 114), (63, 31, 16, 48), (62, 30, 31, 63), (61, 29, 30, 62), (60, 28, 29, 61), (59, 27, 28, 60), (58, 26, 27, 59), (57, 25, 26, 58), (56, 24, 25, 57), (55, 23, 24, 56), (54, 22, 23, 55), (53, 21, 22, 54), (52, 20, 21, 53), (51, 19, 20, 52), (50, 18, 19, 51), (49, 17, 18, 50), (48, 16, 17, 49), (79, 47, 32, 64), (64, 32, 33, 65), (65, 33, 34, 66), (66, 34, 35, 67), (67, 35, 36, 68), (68, 36, 37, 69), (69, 37, 38, 70), (70, 38, 39, 71), (71, 39, 40, 72), (72, 40, 41, 73), (73, 41, 42, 74), (74, 42, 43, 75), (75, 43, 44, 76), (76, 44, 45, 77), (77, 45, 46, 78), (78, 46, 47, 79), (47, 48, 49, 32), (32, 49, 50, 33), (33, 50, 51, 34), (34, 51, 52, 35), (35, 52, 53, 36), (36, 53, 54, 37), (37, 54, 55, 38), (38, 55, 56, 39), (39, 56, 57, 40), (40, 57, 58, 41), (41, 58, 59, 42), (42, 59, 60, 43), (43, 60, 61, 44), (44, 61, 62, 45), (45, 62, 63, 46), (46, 63, 48, 47), (111, 78, 79, 96), (110, 77, 78, 111), (109, 76, 77, 110), (108, 75, 76, 109), (107, 74, 75, 108), (106, 73, 74, 107), (105, 72, 73, 106), (104, 71, 72, 105), (103, 70, 71, 104), (102, 69, 70, 103), (101, 68, 69, 102), (100, 67, 68, 101), (99, 66, 67, 100), (98, 65, 66, 99), (97, 64, 65, 98), (96, 79, 64, 97), (255, 95, 80, 240), (240, 80, 81, 241), (241, 81, 82, 242), (242, 82, 83, 243), (243, 83, 84, 244), (244, 84, 85, 245), (245, 85, 86, 246), (246, 86, 87, 247), (247, 87, 88, 248), (248, 88, 89, 249), (249, 89, 90, 250), (250, 90, 91, 251), (251, 91, 92, 252), (252, 92, 93, 253), (253, 93, 94, 254), (254, 94, 95, 255), (95, 96, 97, 80), (80, 97, 98, 81), (81, 98, 99, 82), (82, 99, 100, 83), (83, 100, 101, 84), (84, 101, 102, 85), (85, 102, 103, 86), (86, 103, 104, 87), (87, 104, 105, 88), (88, 105, 106, 89), (89, 106, 107, 90), (90, 107, 108, 91), (91, 108, 109, 92), (92, 109, 110, 93), (93, 110, 111, 94), (94, 111, 96, 95), (31, 159, 112, 16), (159, 158, 113, 112), (158, 157, 114, 113), (30, 156, 159, 31), (156, 155, 158, 159), (155, 154, 157, 158), (29, 153, 156, 30), (153, 152, 155, 156), (152, 151, 154, 155), (28, 150, 153, 29), (150, 149, 152, 153), (149, 148, 151, 152), (27, 147, 150, 28), (147, 146, 149, 150), (146, 145, 148, 149), (26, 144, 147, 27), (144, 143, 146, 147), (143, 142, 145, 146), (25, 141, 144, 26), (141, 140, 143, 144), (140, 139, 142, 143), (24, 138, 141, 25), (138, 137, 140, 141), (137, 136, 139, 140), (23, 135, 138, 24), (135, 134, 137, 138), (134, 133, 136, 137), (22, 132, 135, 23), (132, 131, 134, 135), (131, 130, 133, 134), (21, 129, 132, 22), (129, 128, 131, 132), (128, 127, 130, 131), (20, 126, 129, 21), (126, 125, 128, 129), (125, 124, 127, 128), (19, 123, 126, 20), (123, 122, 125, 126), (122, 121, 124, 125), (18, 120, 123, 19), (120, 119, 122, 123), (119, 118, 121, 122), (17, 117, 120, 18), (117, 116, 119, 120), (116, 115, 118, 119), (16, 112, 117, 17), (112, 113, 116, 117), (113, 114, 115, 116), (170, 169, 233, 234), (185, 184, 170, 171), (191, 190, 175, 161), (197, 196, 163, 164), (203, 202, 168, 169), (209, 208, 173, 174), (215, 214, 160, 162), (218, 179, 166, 167), (221, 185, 171, 172), (178, 197, 164, 165), (184, 203, 169, 170), (190, 209, 174, 175), (196, 215, 162, 163), (202, 218, 167, 168), (214, 191, 161, 160), (208, 221, 172, 173), (13, 12, 223, 206), (206, 223, 222, 207), (207, 222, 221, 208), (1, 0, 193, 212), (212, 193, 192, 213), (213, 192, 191, 214), (8, 7, 220, 200), (200, 220, 219, 201), (201, 219, 218, 202), (3, 2, 217, 194), (194, 217, 216, 195), (195, 216, 215, 196), (15, 14, 211, 188), (188, 211, 210, 189), (189, 210, 209, 190), (10, 9, 205, 182), (182, 205, 204, 183), (183, 204, 203, 184), (5, 4, 199, 176), (176, 199, 198, 177), (177, 198, 197, 178), (12, 11, 187, 223), (223, 187, 186, 222), (222, 186, 185, 221), (7, 6, 181, 220), (220, 181, 180, 219), (219, 180, 179, 218), (2, 1, 212, 217), (217, 212, 213, 216), (216, 213, 214, 215), (14, 13, 206, 211), (211, 206, 207, 210), (210, 207, 208, 209), (9, 8, 200, 205), (205, 200, 201, 204), (204, 201, 202, 203), (4, 3, 194, 199), (199, 194, 195, 198), (198, 195, 196, 197), (0, 15, 188, 193), (193, 188, 189, 192), (192, 189, 190, 191), (11, 10, 182, 187), (187, 182, 183, 186), (186, 183, 184, 185), (6, 5, 176, 181), (181, 176, 177, 180), (180, 177, 178, 179), (163, 162, 226, 227), (171, 170, 234, 235), (164, 163, 227, 228), (172, 171, 235, 236), (165, 164, 228, 229), (173, 172, 236, 237), (166, 165, 229, 230), (174, 173, 237, 238), (167, 166, 230, 231), (175, 174, 238, 239), (168, 167, 231, 232), (160, 161, 225, 224), (161, 175, 239, 225), (169, 168, 232, 233), (162, 160, 224, 226)])
me_cylinder_006.polygons.foreach_set('use_smooth', [True] * 240)
me_cylinder_006.polygons.foreach_set('material_index', [0, 0, 0, 0, 0, 0, 0, 0, 0, 0, 0, 0, 0, 0, 0, 0, 0, 0, 0, 0, 0, 0, 0, 0, 0, 0, 0, 0, 0, 0, 0, 0, 0, 2, 2, 2, 2, 2, 2, 2, 2, 2, 2, 2, 2, 2, 2, 2, 2, 0, 0, 0, 0, 0, 0, 0, 0, 0, 0, 0, 0, 0, 0, 0, 0, 0, 0, 0, 0, 0, 0, 0, 0, 0, 0, 0, 0, 0, 0, 0, 0, 0, 0, 0, 0, 0, 0, 0, 0, 0, 0, 0, 0, 0, 0, 0, 0, 0, 0, 0, 0, 0, 0, 0, 0, 0, 0, 0, 0, 0, 0, 0, 0, 0, 0, 0, 0, 0, 0, 0, 0, 0, 0, 0, 0, 0, 0, 0, 0, 0, 0, 0, 0, 0, 0, 0, 0, 0, 0, 0, 0, 0, 0, 0, 0, 0, 0, 0, 0, 0, 0, 0, 0, 0, 0, 0, 0, 0, 0, 0, 0, 0, 0, 0, 0, 0, 0, 0, 0, 0, 0, 0, 0, 0, 0, 0, 0, 0, 0, 0, 0, 0, 0, 0, 0, 0, 0, 0, 0, 0, 0, 0, 0, 0, 0, 0, 0, 0, 0, 0, 0, 0, 0, 0, 0, 0, 0, 0, 0, 0, 0, 0, 0, 0, 0, 0, 0, 0, 0, 0, 0, 0, 0, 0, 0, 0, 0, 0, 0, 0, 0, 0, 0, 0, 0, 0, 0, 0, 0, 0])
me_cylinder_006.materials.append(mat_botol)
me_cylinder_006.materials.append(mat_tutup)
me_cylinder_006.materials.append(mat_merah_tutup)
me_cylinder_006.use_remesh_preserve_volume = False
me_cylinder_006.use_remesh_preserve_attributes = False
me_cylinder_006.use_mirror_vertex_groups = False
me_cylinder_006.update()
me_cube_002 = bpy.data.meshes.new('Cube.002')
me_cube_002.from_pydata([(-0.4386, -1.0, -0.9608), (-0.4386, -1.0, 0.6435), (-0.4386, 1.0, -0.9608), (-0.4386, 1.0, 0.6435), (0.4278, -1.0, -0.05464), (0.4278, -1.0, 0.6434), (0.4278, 1.0, -0.05464), (0.4278, 1.0, 0.6434)], [], [(0, 1, 3, 2), (2, 3, 7, 6), (6, 7, 5, 4), (4, 5, 1, 0), (2, 6, 4, 0), (7, 3, 1, 5)])
me_cube_002.materials.append(mat_ujung_roket)
me_cube_002.materials.append(mat_lakban)
me_cube_002.use_remesh_preserve_volume = False
me_cube_002.use_remesh_preserve_attributes = False
me_cube_002.use_mirror_vertex_groups = False
me_cube_002.update()
me_cylinder_004 = bpy.data.meshes.new('Cylinder.004')
me_cylinder_004.from_pydata([(2.928e-08, 0.3399, 1.026), (0.1301, 0.314, 1.026), (0.2403, 0.2403, 1.026), (0.314, 0.1301, 1.026), (0.3399, -9.302e-09, 1.026), (0.314, -0.1301, 1.026), (0.2403, -0.2403, 1.026), (0.1301, -0.314, 1.026), (8.06e-08, -0.3399, 1.026), (-0.1301, -0.314, 1.026), (-0.2403, -0.2403, 1.026), (-0.314, -0.1301, 1.026), (-0.3399, 9.606e-09, 1.026), (-0.314, 0.1301, 1.026), (-0.2403, 0.2403, 1.026), (-0.1301, 0.314, 1.026), (0.0, 1.0, 0.61), (0.3827, 0.9239, 0.61), (0.7071, 0.7071, 0.61), (0.9239, 0.3827, 0.61), (1.0, -4.371e-08, 0.61), (0.9239, -0.3827, 0.61), (0.7071, -0.7071, 0.61), (0.3827, -0.9239, 0.61), (1.51e-07, -1.0, 0.61), (-0.3827, -0.9239, 0.61), (-0.7071, -0.7071, 0.61), (-0.9239, -0.3827, 0.61), (-1.0, 1.192e-08, 0.61), (-0.9239, 0.3827, 0.61), (-0.7071, 0.7071, 0.61), (-0.3827, 0.9239, 0.61), (0.3827, 0.9239, 0.5408), (0.7071, 0.7071, 0.5408), (0.9239, 0.3827, 0.5408), (1.0, -4.371e-08, 0.5408), (0.9239, -0.3827, 0.5408), (0.7071, -0.7071, 0.5408), (0.3827, -0.9239, 0.5408), (1.51e-07, -1.0, 0.5408), (-0.3827, -0.9239, 0.5408), (-0.7071, -0.7071, 0.5408), (-0.9239, -0.3827, 0.5408), (-1.0, 1.192e-08, 0.5408), (-0.9239, 0.3827, 0.5408), (-0.7071, 0.7071, 0.5408), (-0.3827, 0.9239, 0.5408), (0.0, 1.0, 0.5408), (1.868e-09, 0.9498, 0.5754), (0.3635, 0.8775, 0.5754), (0.6716, 0.6716, 0.5754), (0.8775, 0.3635, 0.5754), (0.9498, -4.096e-08, 0.5754), (0.8775, -0.3635, 0.5754), (0.6716, -0.6716, 0.5754), (0.3635, -0.8775, 0.5754), (1.453e-07, -0.9498, 0.5754), (-0.3635, -0.8775, 0.5754), (-0.6716, -0.6716, 0.5754), (-0.8775, -0.3635, 0.5754), (-0.9498, 1.189e-08, 0.5754), (-0.8775, 0.3635, 0.5754), (-0.6716, 0.6716, 0.5754), (-0.3635, 0.8775, 0.5754), (0.3827, 0.9239, 0.07125), (0.7071, 0.7071, 0.07125), (0.9239, 0.3827, 0.07125), (1.0, -4.371e-08, 0.07125), (0.9239, -0.3827, 0.07125), (0.7071, -0.7071, 0.07125), (0.3827, -0.9239, 0.07125), (1.51e-07, -1.0, 0.07125), (-0.3827, -0.9239, 0.07125), (-0.7071, -0.7071, 0.07125), (-0.9239, -0.3827, 0.07125), (-1.0, 1.192e-08, 0.07125), (-0.9239, 0.3827, 0.07125), (-0.7071, 0.7071, 0.07125), (-0.3827, 0.9239, 0.07125), (0.0, 1.0, 0.07125), (0.3827, 0.9239, -0.005079), (0.7071, 0.7071, -0.005079), (0.9239, 0.3827, -0.005079), (1.0, -4.371e-08, -0.005079), (0.9239, -0.3827, -0.005079), (0.7071, -0.7071, -0.005079), (0.3827, -0.9239, -0.005079), (1.51e-07, -1.0, -0.005079), (-0.3827, -0.9239, -0.005079), (-0.7071, -0.7071, -0.005079), (-0.9239, -0.3827, -0.005079), (-1.0, 1.192e-08, -0.005079), (-0.9239, 0.3827, -0.005079), (-0.7071, 0.7071, -0.005079), (-0.3827, 0.9239, -0.005079), (0.0, 1.0, -0.00508), (1.893e-09, 0.9492, 0.03309), (0.3632, 0.8769, 0.03309), (0.6712, 0.6712, 0.03309), (0.8769, 0.3632, 0.03309), (0.9492, -4.092e-08, 0.03309), (0.8769, -0.3632, 0.03309), (0.6712, -0.6712, 0.03309), (0.3632, -0.8769, 0.03309), (1.452e-07, -0.9492, 0.03309), (-0.3632, -0.8769, 0.03309), (-0.6712, -0.6712, 0.03309), (-0.8769, -0.3632, 0.03309), (-0.9492, 1.189e-08, 0.03309), (-0.8769, 0.3632, 0.03309), (-0.6712, 0.6712, 0.03309), (-0.3632, 0.8769, 0.03309), (-3.471e-09, 0.9729, 0.714), (4.036e-09, 0.8593, 0.818), (1.354e-08, 0.6033, 0.922), (0.2309, 0.5573, 0.922), (0.3289, 0.7939, 0.818), (0.3723, 0.8989, 0.714), (0.4266, 0.4266, 0.922), (0.6076, 0.6076, 0.818), (0.688, 0.688, 0.714), (0.5573, 0.2309, 0.922), (0.7939, 0.3289, 0.818), (0.8989, 0.3723, 0.714), (0.6033, -2.321e-08, 0.922), (0.8593, -3.927e-08, 0.818), (0.9729, -4.152e-08, 0.714), (0.5573, -0.2309, 0.922), (0.7939, -0.3289, 0.818), (0.8989, -0.3723, 0.714), (0.4266, -0.4266, 0.922), (0.6076, -0.6076, 0.818), (0.688, -0.688, 0.714), (0.2309, -0.5573, 0.922), (0.3289, -0.7939, 0.818), (0.3723, -0.8989, 0.714), (1.046e-07, -0.6033, 0.922), (1.338e-07, -0.8593, 0.818), (1.434e-07, -0.9729, 0.714), (-0.2309, -0.5573, 0.922), (-0.3289, -0.7939, 0.818), (-0.3723, -0.8989, 0.714), (-0.4266, -0.4266, 0.922), (-0.6076, -0.6076, 0.818), (-0.688, -0.688, 0.714), (-0.5573, -0.2309, 0.922), (-0.7939, -0.3289, 0.818), (-0.8989, -0.3723, 0.714), (-0.6033, 1.036e-08, 0.922), (-0.8593, 8.543e-09, 0.818), (-0.9729, 1.26e-08, 0.714), (-0.5573, 0.2309, 0.922), (-0.7939, 0.3289, 0.818), (-0.8989, 0.3723, 0.714), (-0.4266, 0.4266, 0.922), (-0.6076, 0.6076, 0.818), (-0.688, 0.688, 0.714), (-0.2309, 0.5573, 0.922), (-0.3289, 0.7939, 0.818), (-0.3723, 0.8989, 0.714), (0.1301, 0.314, 1.108), (1.064e-07, 0.3399, 1.108), (0.2403, 0.2403, 1.108), (0.314, 0.1301, 1.108), (0.3399, -9.302e-09, 1.108), (0.314, -0.1301, 1.108), (0.2403, -0.2403, 1.108), (0.1301, -0.314, 1.108), (1.577e-07, -0.3399, 1.108), (-0.1301, -0.314, 1.108), (-0.2403, -0.2403, 1.108), (-0.314, -0.1301, 1.108), (-0.3399, 9.606e-09, 1.108), (-0.314, 0.1301, 1.108), (-0.2403, 0.2403, 1.108), (-0.1301, 0.314, 1.108), (0.314, -0.1301, 1.047), (0.3363, -0.1393, 1.067), (0.314, -0.1301, 1.088), (0.2403, -0.2403, 1.088), (0.2574, -0.2574, 1.067), (0.2403, -0.2403, 1.047), (-0.2403, -0.2403, 1.047), (-0.2574, -0.2574, 1.067), (-0.2403, -0.2403, 1.088), (-0.314, -0.1301, 1.088), (-0.3363, -0.1393, 1.067), (-0.314, -0.1301, 1.047), (-0.1301, 0.314, 1.047), (-0.1393, 0.3363, 1.067), (-0.1301, 0.314, 1.088), (8.714e-08, 0.3399, 1.088), (6.513e-08, 0.364, 1.067), (4.857e-08, 0.3399, 1.047), (0.314, 0.1301, 1.047), (0.3363, 0.1393, 1.067), (0.314, 0.1301, 1.088), (0.3399, -9.302e-09, 1.088), (0.364, -1.014e-08, 1.067), (0.3399, -9.302e-09, 1.047), (9.989e-08, -0.3399, 1.047), (1.201e-07, -0.364, 1.067), (1.385e-07, -0.3399, 1.088), (-0.1301, -0.314, 1.088), (-0.1393, -0.3363, 1.067), (-0.1301, -0.314, 1.047), (-0.314, 0.1301, 1.047), (-0.3363, 0.1393, 1.067), (-0.314, 0.1301, 1.088), (-0.2403, 0.2403, 1.088), (-0.2574, 0.2574, 1.067), (-0.2403, 0.2403, 1.047), (0.1301, 0.314, 1.047), (0.1393, 0.3363, 1.067), (0.1301, 0.314, 1.088), (0.2403, 0.2403, 1.088), (0.2574, 0.2574, 1.067), (0.2403, 0.2403, 1.047), (0.1301, -0.314, 1.088), (0.1393, -0.3363, 1.067), (0.1301, -0.314, 1.047), (-0.3399, 9.606e-09, 1.088), (-0.364, 1.011e-08, 1.067), (-0.3399, 9.606e-09, 1.047), (0.1141, 0.2754, 1.108), (1.095e-07, 0.298, 1.108), (0.2107, 0.2107, 1.108), (0.2754, 0.1141, 1.108), (0.298, -7.47e-09, 1.108), (0.2754, -0.1141, 1.108), (0.2107, -0.2107, 1.108), (0.1141, -0.2754, 1.108), (1.545e-07, -0.298, 1.108), (-0.1141, -0.2754, 1.108), (-0.2107, -0.2107, 1.108), (-0.2754, -0.1141, 1.108), (-0.298, 9.112e-09, 1.108), (-0.2754, 0.1141, 1.108), (-0.2107, 0.2107, 1.108), (-0.1141, 0.2754, 1.108), (0.3827, 0.9239, -0.757), (0.7071, 0.7071, -0.757), (0.9239, 0.3827, -0.757), (1.0, -4.371e-08, -0.757), (0.9239, -0.3827, -0.757), (0.7071, -0.7071, -0.757), (0.3827, -0.9239, -0.757), (1.51e-07, -1.0, -0.757), (-0.3827, -0.9239, -0.757), (-0.7071, -0.7071, -0.757), (-0.9239, -0.3827, -0.757), (-1.0, 1.192e-08, -0.757), (-0.9239, 0.3827, -0.757), (-0.7071, 0.7071, -0.757), (-0.3827, 0.9239, -0.757), (0.0, 1.0, -0.757)], [], [(114, 0, 1, 115), (115, 1, 2, 118), (118, 2, 3, 121), (121, 3, 4, 124), (124, 4, 5, 127), (127, 5, 6, 130), (130, 6, 7, 133), (133, 7, 8, 136), (136, 8, 9, 139), (139, 9, 10, 142), (142, 10, 11, 145), (145, 11, 12, 148), (148, 12, 13, 151), (151, 13, 14, 154), (179, 178, 165, 166), (154, 14, 15, 157), (157, 15, 0, 114), (63, 31, 16, 48), (62, 30, 31, 63), (61, 29, 30, 62), (60, 28, 29, 61), (59, 27, 28, 60), (58, 26, 27, 59), (57, 25, 26, 58), (56, 24, 25, 57), (55, 23, 24, 56), (54, 22, 23, 55), (53, 21, 22, 54), (52, 20, 21, 53), (51, 19, 20, 52), (50, 18, 19, 51), (49, 17, 18, 50), (48, 16, 17, 49), (79, 47, 32, 64), (64, 32, 33, 65), (65, 33, 34, 66), (66, 34, 35, 67), (67, 35, 36, 68), (68, 36, 37, 69), (69, 37, 38, 70), (70, 38, 39, 71), (71, 39, 40, 72), (72, 40, 41, 73), (73, 41, 42, 74), (74, 42, 43, 75), (75, 43, 44, 76), (76, 44, 45, 77), (77, 45, 46, 78), (78, 46, 47, 79), (47, 48, 49, 32), (32, 49, 50, 33), (33, 50, 51, 34), (34, 51, 52, 35), (35, 52, 53, 36), (36, 53, 54, 37), (37, 54, 55, 38), (38, 55, 56, 39), (39, 56, 57, 40), (40, 57, 58, 41), (41, 58, 59, 42), (42, 59, 60, 43), (43, 60, 61, 44), (44, 61, 62, 45), (45, 62, 63, 46), (46, 63, 48, 47), (111, 78, 79, 96), (110, 77, 78, 111), (109, 76, 77, 110), (108, 75, 76, 109), (107, 74, 75, 108), (106, 73, 74, 107), (105, 72, 73, 106), (104, 71, 72, 105), (103, 70, 71, 104), (102, 69, 70, 103), (101, 68, 69, 102), (100, 67, 68, 101), (99, 66, 67, 100), (98, 65, 66, 99), (97, 64, 65, 98), (96, 79, 64, 97), (255, 95, 80, 240), (240, 80, 81, 241), (241, 81, 82, 242), (242, 82, 83, 243), (243, 83, 84, 244), (244, 84, 85, 245), (245, 85, 86, 246), (246, 86, 87, 247), (247, 87, 88, 248), (248, 88, 89, 249), (249, 89, 90, 250), (250, 90, 91, 251), (251, 91, 92, 252), (252, 92, 93, 253), (253, 93, 94, 254), (254, 94, 95, 255), (95, 96, 97, 80), (80, 97, 98, 81), (81, 98, 99, 82), (82, 99, 100, 83), (83, 100, 101, 84), (84, 101, 102, 85), (85, 102, 103, 86), (86, 103, 104, 87), (87, 104, 105, 88), (88, 105, 106, 89), (89, 106, 107, 90), (90, 107, 108, 91), (91, 108, 109, 92), (92, 109, 110, 93), (93, 110, 111, 94), (94, 111, 96, 95), (31, 159, 112, 16), (159, 158, 113, 112), (158, 157, 114, 113), (30, 156, 159, 31), (156, 155, 158, 159), (155, 154, 157, 158), (29, 153, 156, 30), (153, 152, 155, 156), (152, 151, 154, 155), (28, 150, 153, 29), (150, 149, 152, 153), (149, 148, 151, 152), (27, 147, 150, 28), (147, 146, 149, 150), (146, 145, 148, 149), (26, 144, 147, 27), (144, 143, 146, 147), (143, 142, 145, 146), (25, 141, 144, 26), (141, 140, 143, 144), (140, 139, 142, 143), (24, 138, 141, 25), (138, 137, 140, 141), (137, 136, 139, 140), (23, 135, 138, 24), (135, 134, 137, 138), (134, 133, 136, 137), (22, 132, 135, 23), (132, 131, 134, 135), (131, 130, 133, 134), (21, 129, 132, 22), (129, 128, 131, 132), (128, 127, 130, 131), (20, 126, 129, 21), (126, 125, 128, 129), (125, 124, 127, 128), (19, 123, 126, 20), (123, 122, 125, 126), (122, 121, 124, 125), (18, 120, 123, 19), (120, 119, 122, 123), (119, 118, 121, 122), (17, 117, 120, 18), (117, 116, 119, 120), (116, 115, 118, 119), (16, 112, 117, 17), (112, 113, 116, 117), (113, 114, 115, 116), (170, 169, 233, 234), (185, 184, 170, 171), (191, 190, 175, 161), (197, 196, 163, 164), (203, 202, 168, 169), (209, 208, 173, 174), (215, 214, 160, 162), (218, 179, 166, 167), (221, 185, 171, 172), (178, 197, 164, 165), (184, 203, 169, 170), (190, 209, 174, 175), (196, 215, 162, 163), (202, 218, 167, 168), (214, 191, 161, 160), (208, 221, 172, 173), (13, 12, 223, 206), (206, 223, 222, 207), (207, 222, 221, 208), (1, 0, 193, 212), (212, 193, 192, 213), (213, 192, 191, 214), (8, 7, 220, 200), (200, 220, 219, 201), (201, 219, 218, 202), (3, 2, 217, 194), (194, 217, 216, 195), (195, 216, 215, 196), (15, 14, 211, 188), (188, 211, 210, 189), (189, 210, 209, 190), (10, 9, 205, 182), (182, 205, 204, 183), (183, 204, 203, 184), (5, 4, 199, 176), (176, 199, 198, 177), (177, 198, 197, 178), (12, 11, 187, 223), (223, 187, 186, 222), (222, 186, 185, 221), (7, 6, 181, 220), (220, 181, 180, 219), (219, 180, 179, 218), (2, 1, 212, 217), (217, 212, 213, 216), (216, 213, 214, 215), (14, 13, 206, 211), (211, 206, 207, 210), (210, 207, 208, 209), (9, 8, 200, 205), (205, 200, 201, 204), (204, 201, 202, 203), (4, 3, 194, 199), (199, 194, 195, 198), (198, 195, 196, 197), (0, 15, 188, 193), (193, 188, 189, 192), (192, 189, 190, 191), (11, 10, 182, 187), (187, 182, 183, 186), (186, 183, 184, 185), (6, 5, 176, 181), (181, 176, 177, 180), (180, 177, 178, 179), (163, 162, 226, 227), (171, 170, 234, 235), (164, 163, 227, 228), (172, 171, 235, 236), (165, 164, 228, 229), (173, 172, 236, 237), (166, 165, 229, 230), (174, 173, 237, 238), (167, 166, 230, 231), (175, 174, 238, 239), (168, 167, 231, 232), (160, 161, 225, 224), (161, 175, 239, 225), (169, 168, 232, 233), (162, 160, 224, 226)])
me_cylinder_004.polygons.foreach_set('use_smooth', [True] * 240)
me_cylinder_004.polygons.foreach_set('material_index', [0, 0, 0, 0, 0, 0, 0, 0, 0, 0, 0, 0, 0, 0, 0, 0, 0, 0, 0, 0, 0, 0, 0, 0, 0, 0, 0, 0, 0, 0, 0, 0, 0, 2, 2, 2, 2, 2, 2, 2, 2, 2, 2, 2, 2, 2, 2, 2, 2, 0, 0, 0, 0, 0, 0, 0, 0, 0, 0, 0, 0, 0, 0, 0, 0, 0, 0, 0, 0, 0, 0, 0, 0, 0, 0, 0, 0, 0, 0, 0, 0, 0, 0, 0, 0, 0, 0, 0, 0, 0, 0, 0, 0, 0, 0, 0, 0, 0, 0, 0, 0, 0, 0, 0, 0, 0, 0, 0, 0, 0, 0, 0, 0, 0, 0, 0, 0, 0, 0, 0, 0, 0, 0, 0, 0, 0, 0, 0, 0, 0, 0, 0, 0, 0, 0, 0, 0, 0, 0, 0, 0, 0, 0, 0, 0, 0, 0, 0, 0, 0, 0, 0, 0, 0, 0, 0, 0, 0, 0, 0, 0, 0, 0, 0, 0, 0, 0, 0, 0, 0, 0, 0, 0, 0, 0, 0, 0, 0, 0, 0, 0, 0, 0, 0, 0, 0, 0, 0, 0, 0, 0, 0, 0, 0, 0, 0, 0, 0, 0, 0, 0, 0, 0, 0, 0, 0, 0, 0, 0, 0, 0, 0, 0, 0, 0, 0, 0, 0, 0, 0, 0, 0, 0, 0, 0, 0, 0, 0, 0, 0, 0, 0, 0, 0, 0, 0, 0, 0, 0, 0])
me_cylinder_004.materials.append(mat_botol)
me_cylinder_004.materials.append(mat_tutup)
me_cylinder_004.materials.append(mat_merah_tutup)
me_cylinder_004.use_remesh_preserve_volume = False
me_cylinder_004.use_remesh_preserve_attributes = False
me_cylinder_004.use_mirror_vertex_groups = False
me_cylinder_004.update()
me_cylinder_003 = bpy.data.meshes.new('Cylinder.003')
me_cylinder_003.from_pydata([(-7.071e-09, 0.9159, -0.1451), (0.3505, 0.8461, -0.1451), (0.6476, 0.6476, -0.1451), (0.8461, 0.3505, -0.1451), (0.9159, -2.889e-08, -0.1451), (0.8461, -0.3505, -0.1451), (0.6476, -0.6476, -0.1451), (0.3505, -0.8461, -0.1451), (1.312e-07, -0.9159, -0.1451), (-0.3505, -0.8461, -0.1451), (-0.6476, -0.6476, -0.1451), (-0.8461, -0.3505, -0.1451), (-0.9159, 2.207e-08, -0.1451), (-0.8461, 0.3505, -0.1451), (-0.6476, 0.6476, -0.1451), (-0.3505, 0.8461, -0.1451), (0.3827, 0.9239, -0.0158), (0.7071, 0.7071, -0.0158), (0.9239, 0.3827, -0.0158), (1.0, -3.351e-08, -0.0158), (0.9239, -0.3827, -0.0158), (0.7071, -0.7071, -0.0158), (0.3827, -0.9239, -0.0158), (1.408e-07, -1.0, -0.0158), (-0.3827, -0.9239, -0.0158), (-0.7071, -0.7071, -0.0158), (-0.9239, -0.3827, -0.0158), (-1.0, 2.213e-08, -0.0158), (-0.9239, 0.3827, -0.0158), (-0.7071, 0.7071, -0.0158), (-0.3827, 0.9239, -0.0158), (-1.021e-08, 1.0, -0.0158), (0.3731, 0.9008, -0.08045), (0.6894, 0.6894, -0.08045), (0.9008, 0.3731, -0.08045), (0.975, -3.213e-08, -0.08045), (0.9008, -0.3731, -0.08045), (0.6894, -0.6894, -0.08045), (0.3731, -0.9008, -0.08045), (1.375e-07, -0.975, -0.08045), (-0.3731, -0.9008, -0.08045), (-0.6894, -0.6894, -0.08045), (-0.9008, -0.3731, -0.08045), (-0.975, 2.211e-08, -0.08045), (-0.9008, 0.3731, -0.08045), (-0.6894, 0.6894, -0.08045), (-0.3731, 0.9008, -0.08045), (-9.741e-09, 0.975, -0.08045), (5.232e-09, 0.7095, -0.1451), (0.2715, 0.6555, -0.1451), (0.5017, 0.5017, -0.1451), (0.6555, 0.2715, -0.1451), (0.7095, -2.092e-08, -0.1451), (0.6555, -0.2715, -0.1451), (0.5017, -0.5017, -0.1451), (0.2715, -0.6555, -0.1451), (1.124e-07, -0.7095, -0.1451), (-0.2715, -0.6555, -0.1451), (-0.5017, -0.5017, -0.1451), (-0.6555, -0.2715, -0.1451), (-0.7095, 1.856e-08, -0.1451), (-0.6555, 0.2715, -0.1451), (-0.5017, 0.5017, -0.1451), (-0.2715, 0.6555, -0.1451), (2.6e-08, 0.5365, -0.08762), (0.2053, 0.4957, -0.08762), (0.3794, 0.3794, -0.08762), (0.4957, 0.2053, -0.08762), (0.5365, -1.333e-08, -0.08762), (0.4957, -0.2053, -0.08762), (0.3794, -0.3794, -0.08762), (0.2053, -0.4957, -0.08762), (1.07e-07, -0.5365, -0.08762), (-0.2053, -0.4957, -0.08762), (-0.3794, -0.3794, -0.08762), (-0.4957, -0.2053, -0.08762), (-0.5365, 1.652e-08, -0.08762), (-0.4957, 0.2053, -0.08762), (-0.3794, 0.3794, -0.08762), (-0.2053, 0.4957, -0.08762), (-1.021e-08, 1.0, 0.3521), (-0.3827, 0.9239, 0.3521), (-0.7071, 0.7071, 0.3521), (-0.9239, 0.3827, 0.3521), (-1.0, 2.213e-08, 0.3521), (-0.9239, -0.3827, 0.3521), (-0.7071, -0.7071, 0.3521), (-0.3827, -0.9239, 0.3521), (1.408e-07, -1.0, 0.3521), (0.3827, -0.9239, 0.3521), (0.7071, -0.7071, 0.3521), (0.9239, -0.3827, 0.3521), (1.0, -3.351e-08, 0.3521), (0.9239, 0.3827, 0.3521), (0.7071, 0.7071, 0.3521), (0.3827, 0.9239, 0.3521)], [], [(3, 4, 52, 51), (46, 30, 31, 47), (45, 29, 30, 46), (44, 28, 29, 45), (43, 27, 28, 44), (42, 26, 27, 43), (41, 25, 26, 42), (40, 24, 25, 41), (39, 23, 24, 40), (38, 22, 23, 39), (37, 21, 22, 38), (36, 20, 21, 37), (35, 19, 20, 36), (34, 18, 19, 35), (33, 17, 18, 34), (32, 16, 17, 33), (47, 31, 16, 32), (0, 47, 32, 1), (1, 32, 33, 2), (2, 33, 34, 3), (3, 34, 35, 4), (4, 35, 36, 5), (5, 36, 37, 6), (6, 37, 38, 7), (7, 38, 39, 8), (8, 39, 40, 9), (9, 40, 41, 10), (10, 41, 42, 11), (11, 42, 43, 12), (12, 43, 44, 13), (13, 44, 45, 14), (14, 45, 46, 15), (15, 46, 47, 0), (60, 61, 77, 76), (8, 9, 57, 56), (13, 14, 62, 61), (1, 2, 50, 49), (6, 7, 55, 54), (11, 12, 60, 59), (4, 5, 53, 52), (9, 10, 58, 57), (14, 15, 63, 62), (2, 3, 51, 50), (7, 8, 56, 55), (0, 1, 49, 48), (12, 13, 61, 60), (5, 6, 54, 53), (10, 11, 59, 58), (15, 0, 48, 63), (64, 65, 66, 67, 68, 69, 70, 71, 72, 73, 74, 75, 76, 77, 78, 79), (53, 54, 70, 69), (61, 62, 78, 77), (54, 55, 71, 70), (62, 63, 79, 78), (55, 56, 72, 71), (48, 49, 65, 64), (63, 48, 64, 79), (56, 57, 73, 72), (49, 50, 66, 65), (57, 58, 74, 73), (50, 51, 67, 66), (58, 59, 75, 74), (51, 52, 68, 67), (59, 60, 76, 75), (52, 53, 69, 68), (30, 81, 80, 31), (29, 82, 81, 30), (28, 83, 82, 29), (27, 84, 83, 28), (26, 85, 84, 27), (25, 86, 85, 26), (24, 87, 86, 25), (23, 88, 87, 24), (22, 89, 88, 23), (21, 90, 89, 22), (20, 91, 90, 21), (19, 92, 91, 20), (18, 93, 92, 19), (17, 94, 93, 18), (16, 95, 94, 17), (31, 80, 95, 16)])
me_cylinder_003.polygons.foreach_set('use_smooth', [True] * 81)
me_cylinder_003.materials.append(mat_botol)
me_cylinder_003.materials.append(mat_tutup)
me_cylinder_003.use_remesh_preserve_volume = False
me_cylinder_003.use_remesh_preserve_attributes = False
me_cylinder_003.use_mirror_vertex_groups = False
me_cylinder_003.update()
me_cylinder_002 = bpy.data.meshes.new('Cylinder.002')
me_cylinder_002.from_pydata([(0.1605, 0.3874, 0.07135), (3.539e-08, 0.4193, 0.07135), (0.2965, 0.2965, 0.07135), (0.3874, 0.1605, 0.07135), (0.4193, -1.254e-08, 0.07135), (0.3874, -0.1605, 0.07135), (0.2965, -0.2965, 0.07135), (0.1605, -0.3874, 0.07135), (9.872e-08, -0.4193, 0.07135), (-0.1605, -0.3874, 0.07135), (-0.2965, -0.2965, 0.07135), (-0.3874, -0.1605, 0.07135), (-0.4193, 1.079e-08, 0.07135), (-0.3874, 0.1605, 0.07135), (-0.2965, 0.2965, 0.07135), (-0.1605, 0.3874, 0.07135), (0.1651, 0.3985, -0.0709), (-2.794e-08, 0.4313, -0.0709), (0.305, 0.305, -0.0709), (0.3985, 0.1651, -0.0709), (0.4313, -1.286e-08, -0.0709), (0.3985, -0.1651, -0.0709), (0.305, -0.305, -0.0709), (0.1651, -0.3985, -0.0709), (3.539e-08, -0.4313, -0.0709), (-0.1651, -0.3985, -0.0709), (-0.305, -0.305, -0.0709), (-0.3985, -0.1651, -0.0709), (-0.4313, 1.113e-08, -0.0709), (-0.3985, 0.1651, -0.0709), (-0.305, 0.305, -0.0709), (-0.1651, 0.3985, -0.0709), (-0.3262, 0.3262, 0.05049), (-0.1765, 0.4262, 0.05049), (0.1765, -0.4262, 0.05049), (9.127e-08, -0.4613, 0.05049), (2.235e-08, 0.4613, 0.05049), (0.1765, 0.4262, 0.05049), (-0.1765, -0.4262, 0.05049), (0.3262, 0.3262, 0.05049), (-0.3262, -0.3262, 0.05049), (0.4262, 0.1765, 0.05049), (-0.4262, -0.1765, 0.05049), (0.4613, -1.368e-08, 0.05049), (-0.4613, 1.199e-08, 0.05049), (0.4262, -0.1765, 0.05049), (-0.4262, 0.1765, 0.05049), (0.3262, -0.3262, 0.05049), (-0.3262, 0.3262, -0.04716), (0.1765, -0.4262, -0.04716), (-2.421e-08, 0.4613, -0.04716), (-0.1765, 0.4262, -0.04716), (4.47e-08, -0.4613, -0.04716), (0.1765, 0.4262, -0.04716), (-0.1765, -0.4262, -0.04716), (0.3262, 0.3262, -0.04716), (-0.3262, -0.3262, -0.04716), (0.4262, 0.1765, -0.04716), (-0.4262, -0.1765, -0.04716), (0.4613, -1.368e-08, -0.04716), (-0.4613, 1.199e-08, -0.04716), (0.4262, -0.1765, -0.04716), (-0.4262, 0.1765, -0.04716), (0.3262, -0.3262, -0.04716)], [], [(0, 2, 3, 4, 5, 6, 7, 8, 9, 10, 11, 12, 13, 14, 15, 1), (16, 17, 31, 30, 29, 28, 27, 26, 25, 24, 23, 22, 21, 20, 19, 18), (51, 48, 30, 31), (52, 49, 23, 24), (53, 50, 17, 16), (50, 51, 31, 17), (54, 52, 24, 25), (55, 53, 16, 18), (56, 54, 25, 26), (57, 55, 18, 19), (58, 56, 26, 27), (59, 57, 19, 20), (60, 58, 27, 28), (61, 59, 20, 21), (62, 60, 28, 29), (63, 61, 21, 22), (48, 62, 29, 30), (49, 63, 22, 23), (7, 6, 47, 34), (14, 13, 46, 32), (6, 5, 45, 47), (13, 12, 44, 46), (5, 4, 43, 45), (12, 11, 42, 44), (4, 3, 41, 43), (11, 10, 40, 42), (3, 2, 39, 41), (10, 9, 38, 40), (2, 0, 37, 39), (9, 8, 35, 38), (1, 15, 33, 36), (0, 1, 36, 37), (8, 7, 34, 35), (15, 14, 32, 33), (34, 47, 63, 49), (32, 46, 62, 48), (47, 45, 61, 63), (46, 44, 60, 62), (45, 43, 59, 61), (44, 42, 58, 60), (43, 41, 57, 59), (42, 40, 56, 58), (41, 39, 55, 57), (40, 38, 54, 56), (39, 37, 53, 55), (38, 35, 52, 54), (36, 33, 51, 50), (37, 36, 50, 53), (35, 34, 49, 52), (33, 32, 48, 51)])
me_cylinder_002.polygons.foreach_set('use_smooth', [True] * 50)
me_cylinder_002.materials.append(mat_merah_tutup)
me_cylinder_002.use_remesh_preserve_volume = False
me_cylinder_002.use_remesh_preserve_attributes = False
me_cylinder_002.use_mirror_vertex_groups = False
me_cylinder_002.update()
me_cylinder_001 = bpy.data.meshes.new('Cylinder.001')
me_cylinder_001.from_pydata([(0.1605, 0.3874, 0.07135), (3.539e-08, 0.4193, 0.07135), (0.2965, 0.2965, 0.07135), (0.3874, 0.1605, 0.07135), (0.4193, -1.254e-08, 0.07135), (0.3874, -0.1605, 0.07135), (0.2965, -0.2965, 0.07135), (0.1605, -0.3874, 0.07135), (9.872e-08, -0.4193, 0.07135), (-0.1605, -0.3874, 0.07135), (-0.2965, -0.2965, 0.07135), (-0.3874, -0.1605, 0.07135), (-0.4193, 1.079e-08, 0.07135), (-0.3874, 0.1605, 0.07135), (-0.2965, 0.2965, 0.07135), (-0.1605, 0.3874, 0.07135), (0.1651, 0.3985, -0.0709), (-2.794e-08, 0.4313, -0.0709), (0.305, 0.305, -0.0709), (0.3985, 0.1651, -0.0709), (0.4313, -1.286e-08, -0.0709), (0.3985, -0.1651, -0.0709), (0.305, -0.305, -0.0709), (0.1651, -0.3985, -0.0709), (3.539e-08, -0.4313, -0.0709), (-0.1651, -0.3985, -0.0709), (-0.305, -0.305, -0.0709), (-0.3985, -0.1651, -0.0709), (-0.4313, 1.113e-08, -0.0709), (-0.3985, 0.1651, -0.0709), (-0.305, 0.305, -0.0709), (-0.1651, 0.3985, -0.0709), (-0.3262, 0.3262, 0.05049), (-0.1765, 0.4262, 0.05049), (0.1765, -0.4262, 0.05049), (9.127e-08, -0.4613, 0.05049), (2.235e-08, 0.4613, 0.05049), (0.1765, 0.4262, 0.05049), (-0.1765, -0.4262, 0.05049), (0.3262, 0.3262, 0.05049), (-0.3262, -0.3262, 0.05049), (0.4262, 0.1765, 0.05049), (-0.4262, -0.1765, 0.05049), (0.4613, -1.368e-08, 0.05049), (-0.4613, 1.199e-08, 0.05049), (0.4262, -0.1765, 0.05049), (-0.4262, 0.1765, 0.05049), (0.3262, -0.3262, 0.05049), (-0.3262, 0.3262, -0.04716), (0.1765, -0.4262, -0.04716), (-2.421e-08, 0.4613, -0.04716), (-0.1765, 0.4262, -0.04716), (4.47e-08, -0.4613, -0.04716), (0.1765, 0.4262, -0.04716), (-0.1765, -0.4262, -0.04716), (0.3262, 0.3262, -0.04716), (-0.3262, -0.3262, -0.04716), (0.4262, 0.1765, -0.04716), (-0.4262, -0.1765, -0.04716), (0.4613, -1.368e-08, -0.04716), (-0.4613, 1.199e-08, -0.04716), (0.4262, -0.1765, -0.04716), (-0.4262, 0.1765, -0.04716), (0.3262, -0.3262, -0.04716)], [], [(0, 2, 3, 4, 5, 6, 7, 8, 9, 10, 11, 12, 13, 14, 15, 1), (16, 17, 31, 30, 29, 28, 27, 26, 25, 24, 23, 22, 21, 20, 19, 18), (51, 48, 30, 31), (52, 49, 23, 24), (53, 50, 17, 16), (50, 51, 31, 17), (54, 52, 24, 25), (55, 53, 16, 18), (56, 54, 25, 26), (57, 55, 18, 19), (58, 56, 26, 27), (59, 57, 19, 20), (60, 58, 27, 28), (61, 59, 20, 21), (62, 60, 28, 29), (63, 61, 21, 22), (48, 62, 29, 30), (49, 63, 22, 23), (7, 6, 47, 34), (14, 13, 46, 32), (6, 5, 45, 47), (13, 12, 44, 46), (5, 4, 43, 45), (12, 11, 42, 44), (4, 3, 41, 43), (11, 10, 40, 42), (3, 2, 39, 41), (10, 9, 38, 40), (2, 0, 37, 39), (9, 8, 35, 38), (1, 15, 33, 36), (0, 1, 36, 37), (8, 7, 34, 35), (15, 14, 32, 33), (34, 47, 63, 49), (32, 46, 62, 48), (47, 45, 61, 63), (46, 44, 60, 62), (45, 43, 59, 61), (44, 42, 58, 60), (43, 41, 57, 59), (42, 40, 56, 58), (41, 39, 55, 57), (40, 38, 54, 56), (39, 37, 53, 55), (38, 35, 52, 54), (36, 33, 51, 50), (37, 36, 50, 53), (35, 34, 49, 52), (33, 32, 48, 51)])
me_cylinder_001.polygons.foreach_set('use_smooth', [True] * 50)
me_cylinder_001.materials.append(mat_tutup)
me_cylinder_001.use_remesh_preserve_volume = False
me_cylinder_001.use_remesh_preserve_attributes = False
me_cylinder_001.use_mirror_vertex_groups = False
me_cylinder_001.update()
me_cylinder = bpy.data.meshes.new('Cylinder')
me_cylinder.from_pydata([(3.135e-09, 0.9159, -1.254), (2.928e-08, 0.3399, 1.026), (0.3505, 0.8461, -1.254), (0.1301, 0.314, 1.026), (0.6476, 0.6476, -1.254), (0.2403, 0.2403, 1.026), (0.8461, 0.3505, -1.254), (0.314, 0.1301, 1.026), (0.9159, -3.909e-08, -1.254), (0.3399, -9.302e-09, 1.026), (0.8461, -0.3505, -1.254), (0.314, -0.1301, 1.026), (0.6476, -0.6476, -1.254), (0.2403, -0.2403, 1.026), (0.3505, -0.8461, -1.254), (0.1301, -0.314, 1.026), (1.414e-07, -0.9159, -1.254), (8.06e-08, -0.3399, 1.026), (-0.3505, -0.8461, -1.254), (-0.1301, -0.314, 1.026), (-0.6476, -0.6476, -1.254), (-0.2403, -0.2403, 1.026), (-0.8461, -0.3505, -1.254), (-0.314, -0.1301, 1.026), (-0.9159, 1.186e-08, -1.254), (-0.3399, 9.606e-09, 1.026), (-0.8461, 0.3505, -1.254), (-0.314, 0.1301, 1.026), (-0.6476, 0.6476, -1.254), (-0.2403, 0.2403, 1.026), (-0.3505, 0.8461, -1.254), (-0.1301, 0.314, 1.026), (0.0, 1.0, 0.61), (0.3827, 0.9239, 0.61), (0.7071, 0.7071, 0.61), (0.9239, 0.3827, 0.61), (1.0, -4.371e-08, 0.61), (0.9239, -0.3827, 0.61), (0.7071, -0.7071, 0.61), (0.3827, -0.9239, 0.61), (1.51e-07, -1.0, 0.61), (-0.3827, -0.9239, 0.61), (-0.7071, -0.7071, 0.61), (-0.9239, -0.3827, 0.61), (-1.0, 1.192e-08, 0.61), (-0.9239, 0.3827, 0.61), (-0.7071, 0.7071, 0.61), (-0.3827, 0.9239, 0.61), (0.3827, 0.9239, 0.5408), (0.7071, 0.7071, 0.5408), (0.9239, 0.3827, 0.5408), (1.0, -4.371e-08, 0.5408), (0.9239, -0.3827, 0.5408), (0.7071, -0.7071, 0.5408), (0.3827, -0.9239, 0.5408), (1.51e-07, -1.0, 0.5408), (-0.3827, -0.9239, 0.5408), (-0.7071, -0.7071, 0.5408), (-0.9239, -0.3827, 0.5408), (-1.0, 1.192e-08, 0.5408), (-0.9239, 0.3827, 0.5408), (-0.7071, 0.7071, 0.5408), (-0.3827, 0.9239, 0.5408), (0.0, 1.0, 0.5408), (1.868e-09, 0.9498, 0.5754), (0.3635, 0.8775, 0.5754), (0.6716, 0.6716, 0.5754), (0.8775, 0.3635, 0.5754), (0.9498, -4.096e-08, 0.5754), (0.8775, -0.3635, 0.5754), (0.6716, -0.6716, 0.5754), (0.3635, -0.8775, 0.5754), (1.453e-07, -0.9498, 0.5754), (-0.3635, -0.8775, 0.5754), (-0.6716, -0.6716, 0.5754), (-0.8775, -0.3635, 0.5754), (-0.9498, 1.189e-08, 0.5754), (-0.8775, 0.3635, 0.5754), (-0.6716, 0.6716, 0.5754), (-0.3635, 0.8775, 0.5754), (0.3827, 0.9239, 0.07125), (0.7071, 0.7071, 0.07125), (0.9239, 0.3827, 0.07125), (1.0, -4.371e-08, 0.07125), (0.9239, -0.3827, 0.07125), (0.7071, -0.7071, 0.07125), (0.3827, -0.9239, 0.07125), (1.51e-07, -1.0, 0.07125), (-0.3827, -0.9239, 0.07125), (-0.7071, -0.7071, 0.07125), (-0.9239, -0.3827, 0.07125), (-1.0, 1.192e-08, 0.07125), (-0.9239, 0.3827, 0.07125), (-0.7071, 0.7071, 0.07125), (-0.3827, 0.9239, 0.07125), (0.0, 1.0, 0.07125), (0.3827, 0.9239, -0.005079), (0.7071, 0.7071, -0.005079), (0.9239, 0.3827, -0.005079), (1.0, -4.371e-08, -0.005079), (0.9239, -0.3827, -0.005079), (0.7071, -0.7071, -0.005079), (0.3827, -0.9239, -0.005079), (1.51e-07, -1.0, -0.005079), (-0.3827, -0.9239, -0.005079), (-0.7071, -0.7071, -0.005079), (-0.9239, -0.3827, -0.005079), (-1.0, 1.192e-08, -0.005079), (-0.9239, 0.3827, -0.005079), (-0.7071, 0.7071, -0.005079), (-0.3827, 0.9239, -0.005079), (0.0, 1.0, -0.00508), (1.893e-09, 0.9492, 0.03309), (0.3632, 0.8769, 0.03309), (0.6712, 0.6712, 0.03309), (0.8769, 0.3632, 0.03309), (0.9492, -4.092e-08, 0.03309), (0.8769, -0.3632, 0.03309), (0.6712, -0.6712, 0.03309), (0.3632, -0.8769, 0.03309), (1.452e-07, -0.9492, 0.03309), (-0.3632, -0.8769, 0.03309), (-0.6712, -0.6712, 0.03309), (-0.8769, -0.3632, 0.03309), (-0.9492, 1.189e-08, 0.03309), (-0.8769, 0.3632, 0.03309), (-0.6712, 0.6712, 0.03309), (-0.3632, 0.8769, 0.03309), (0.3827, 0.9239, -1.125), (0.7071, 0.7071, -1.125), (0.9239, 0.3827, -1.125), (1.0, -4.371e-08, -1.125), (0.9239, -0.3827, -1.125), (0.7071, -0.7071, -1.125), (0.3827, -0.9239, -1.125), (1.51e-07, -1.0, -1.125), (-0.3827, -0.9239, -1.125), (-0.7071, -0.7071, -1.125), (-0.9239, -0.3827, -1.125), (-1.0, 1.192e-08, -1.125), (-0.9239, 0.3827, -1.125), (-0.7071, 0.7071, -1.125), (-0.3827, 0.9239, -1.125), (0.0, 1.0, -1.125), (0.3731, 0.9008, -1.19), (0.6894, 0.6894, -1.19), (0.9008, 0.3731, -1.19), (0.975, -4.234e-08, -1.19), (0.9008, -0.3731, -1.19), (0.6894, -0.6894, -1.19), (0.3731, -0.9008, -1.19), (1.477e-07, -0.975, -1.19), (-0.3731, -0.9008, -1.19), (-0.6894, -0.6894, -1.19), (-0.9008, -0.3731, -1.19), (-0.975, 1.191e-08, -1.19), (-0.9008, 0.3731, -1.19), (-0.6894, 0.6894, -1.19), (-0.3731, 0.9008, -1.19), (4.643e-10, 0.975, -1.19), (-3.471e-09, 0.9729, 0.714), (4.036e-09, 0.8593, 0.818), (1.354e-08, 0.6033, 0.922), (0.2309, 0.5573, 0.922), (0.3289, 0.7939, 0.818), (0.3723, 0.8989, 0.714), (0.4266, 0.4266, 0.922), (0.6076, 0.6076, 0.818), (0.688, 0.688, 0.714), (0.5573, 0.2309, 0.922), (0.7939, 0.3289, 0.818), (0.8989, 0.3723, 0.714), (0.6033, -2.321e-08, 0.922), (0.8593, -3.927e-08, 0.818), (0.9729, -4.152e-08, 0.714), (0.5573, -0.2309, 0.922), (0.7939, -0.3289, 0.818), (0.8989, -0.3723, 0.714), (0.4266, -0.4266, 0.922), (0.6076, -0.6076, 0.818), (0.688, -0.688, 0.714), (0.2309, -0.5573, 0.922), (0.3289, -0.7939, 0.818), (0.3723, -0.8989, 0.714), (1.046e-07, -0.6033, 0.922), (1.338e-07, -0.8593, 0.818), (1.434e-07, -0.9729, 0.714), (-0.2309, -0.5573, 0.922), (-0.3289, -0.7939, 0.818), (-0.3723, -0.8989, 0.714), (-0.4266, -0.4266, 0.922), (-0.6076, -0.6076, 0.818), (-0.688, -0.688, 0.714), (-0.5573, -0.2309, 0.922), (-0.7939, -0.3289, 0.818), (-0.8989, -0.3723, 0.714), (-0.6033, 1.036e-08, 0.922), (-0.8593, 8.543e-09, 0.818), (-0.9729, 1.26e-08, 0.714), (-0.5573, 0.2309, 0.922), (-0.7939, 0.3289, 0.818), (-0.8989, 0.3723, 0.714), (-0.4266, 0.4266, 0.922), (-0.6076, 0.6076, 0.818), (-0.688, 0.688, 0.714), (-0.2309, 0.5573, 0.922), (-0.3289, 0.7939, 0.818), (-0.3723, 0.8989, 0.714), (0.1301, 0.314, 1.108), (1.064e-07, 0.3399, 1.108), (0.2403, 0.2403, 1.108), (0.314, 0.1301, 1.108), (0.3399, -9.302e-09, 1.108), (0.314, -0.1301, 1.108), (0.2403, -0.2403, 1.108), (0.1301, -0.314, 1.108), (1.577e-07, -0.3399, 1.108), (-0.1301, -0.314, 1.108), (-0.2403, -0.2403, 1.108), (-0.314, -0.1301, 1.108), (-0.3399, 9.606e-09, 1.108), (-0.314, 0.1301, 1.108), (-0.2403, 0.2403, 1.108), (-0.1301, 0.314, 1.108), (0.314, -0.1301, 1.047), (0.3363, -0.1393, 1.067), (0.314, -0.1301, 1.088), (0.2403, -0.2403, 1.088), (0.2574, -0.2574, 1.067), (0.2403, -0.2403, 1.047), (-0.2403, -0.2403, 1.047), (-0.2574, -0.2574, 1.067), (-0.2403, -0.2403, 1.088), (-0.314, -0.1301, 1.088), (-0.3363, -0.1393, 1.067), (-0.314, -0.1301, 1.047), (-0.1301, 0.314, 1.047), (-0.1393, 0.3363, 1.067), (-0.1301, 0.314, 1.088), (8.714e-08, 0.3399, 1.088), (6.513e-08, 0.364, 1.067), (4.857e-08, 0.3399, 1.047), (0.314, 0.1301, 1.047), (0.3363, 0.1393, 1.067), (0.314, 0.1301, 1.088), (0.3399, -9.302e-09, 1.088), (0.364, -1.014e-08, 1.067), (0.3399, -9.302e-09, 1.047), (9.989e-08, -0.3399, 1.047), (1.201e-07, -0.364, 1.067), (1.385e-07, -0.3399, 1.088), (-0.1301, -0.314, 1.088), (-0.1393, -0.3363, 1.067), (-0.1301, -0.314, 1.047), (-0.314, 0.1301, 1.047), (-0.3363, 0.1393, 1.067), (-0.314, 0.1301, 1.088), (-0.2403, 0.2403, 1.088), (-0.2574, 0.2574, 1.067), (-0.2403, 0.2403, 1.047), (0.1301, 0.314, 1.047), (0.1393, 0.3363, 1.067), (0.1301, 0.314, 1.088), (0.2403, 0.2403, 1.088), (0.2574, 0.2574, 1.067), (0.2403, 0.2403, 1.047), (0.1301, -0.314, 1.088), (0.1393, -0.3363, 1.067), (0.1301, -0.314, 1.047), (-0.3399, 9.606e-09, 1.088), (-0.364, 1.011e-08, 1.067), (-0.3399, 9.606e-09, 1.047), (0.1141, 0.2754, 1.108), (1.095e-07, 0.298, 1.108), (0.2107, 0.2107, 1.108), (0.2754, 0.1141, 1.108), (0.298, -7.47e-09, 1.108), (0.2754, -0.1141, 1.108), (0.2107, -0.2107, 1.108), (0.1141, -0.2754, 1.108), (1.545e-07, -0.298, 1.108), (-0.1141, -0.2754, 1.108), (-0.2107, -0.2107, 1.108), (-0.2754, -0.1141, 1.108), (-0.298, 9.112e-09, 1.108), (-0.2754, 0.1141, 1.108), (-0.2107, 0.2107, 1.108), (-0.1141, 0.2754, 1.108), (1.544e-08, 0.7095, -1.254), (0.2715, 0.6555, -1.254), (0.5017, 0.5017, -1.254), (0.6555, 0.2715, -1.254), (0.7095, -3.113e-08, -1.254), (0.6555, -0.2715, -1.254), (0.5017, -0.5017, -1.254), (0.2715, -0.6555, -1.254), (1.226e-07, -0.7095, -1.254), (-0.2715, -0.6555, -1.254), (-0.5017, -0.5017, -1.254), (-0.6555, -0.2715, -1.254), (-0.7095, 8.35e-09, -1.254), (-0.6555, 0.2715, -1.254), (-0.5017, 0.5017, -1.254), (-0.2715, 0.6555, -1.254), (3.62e-08, 0.5365, -1.197), (0.2053, 0.4957, -1.197), (0.3794, 0.3794, -1.197), (0.4957, 0.2053, -1.197), (0.5365, -2.354e-08, -1.197), (0.4957, -0.2053, -1.197), (0.3794, -0.3794, -1.197), (0.2053, -0.4957, -1.197), (1.172e-07, -0.5365, -1.197), (-0.2053, -0.4957, -1.197), (-0.3794, -0.3794, -1.197), (-0.4957, -0.2053, -1.197), (-0.5365, 6.314e-09, -1.197), (-0.4957, 0.2053, -1.197), (-0.3794, 0.3794, -1.197), (-0.2053, 0.4957, -1.197), (0.0, 1.0, -0.757), (0.3827, 0.9239, -0.757), (0.7071, 0.7071, -0.757), (0.9239, 0.3827, -0.757), (1.0, -4.371e-08, -0.757), (0.9239, -0.3827, -0.757), (0.7071, -0.7071, -0.757), (0.3827, -0.9239, -0.757), (1.51e-07, -1.0, -0.757), (-0.3827, -0.9239, -0.757), (-0.7071, -0.7071, -0.757), (-0.9239, -0.3827, -0.757), (-1.0, 1.192e-08, -0.757), (-0.9239, 0.3827, -0.757), (-0.7071, 0.7071, -0.757), (-0.3827, 0.9239, -0.757)], [], [(162, 1, 3, 163), (163, 3, 5, 166), (166, 5, 7, 169), (169, 7, 9, 172), (172, 9, 11, 175), (175, 11, 13, 178), (178, 13, 15, 181), (181, 15, 17, 184), (184, 17, 19, 187), (187, 19, 21, 190), (190, 21, 23, 193), (193, 23, 25, 196), (196, 25, 27, 199), (199, 27, 29, 202), (227, 226, 213, 214), (202, 29, 31, 205), (205, 31, 1, 162), (6, 8, 292, 291), (79, 47, 32, 64), (78, 46, 47, 79), (77, 45, 46, 78), (76, 44, 45, 77), (75, 43, 44, 76), (74, 42, 43, 75), (73, 41, 42, 74), (72, 40, 41, 73), (71, 39, 40, 72), (70, 38, 39, 71), (69, 37, 38, 70), (68, 36, 37, 69), (67, 35, 36, 68), (66, 34, 35, 67), (65, 33, 34, 66), (64, 32, 33, 65), (95, 63, 48, 80), (80, 48, 49, 81), (81, 49, 50, 82), (82, 50, 51, 83), (83, 51, 52, 84), (84, 52, 53, 85), (85, 53, 54, 86), (86, 54, 55, 87), (87, 55, 56, 88), (88, 56, 57, 89), (89, 57, 58, 90), (90, 58, 59, 91), (91, 59, 60, 92), (92, 60, 61, 93), (93, 61, 62, 94), (94, 62, 63, 95), (63, 64, 65, 48), (48, 65, 66, 49), (49, 66, 67, 50), (50, 67, 68, 51), (51, 68, 69, 52), (52, 69, 70, 53), (53, 70, 71, 54), (54, 71, 72, 55), (55, 72, 73, 56), (56, 73, 74, 57), (57, 74, 75, 58), (58, 75, 76, 59), (59, 76, 77, 60), (60, 77, 78, 61), (61, 78, 79, 62), (62, 79, 64, 63), (127, 94, 95, 112), (126, 93, 94, 127), (125, 92, 93, 126), (124, 91, 92, 125), (123, 90, 91, 124), (122, 89, 90, 123), (121, 88, 89, 122), (120, 87, 88, 121), (119, 86, 87, 120), (118, 85, 86, 119), (117, 84, 85, 118), (116, 83, 84, 117), (115, 82, 83, 116), (114, 81, 82, 115), (113, 80, 81, 114), (112, 95, 80, 113), (320, 111, 96, 321), (321, 96, 97, 322), (322, 97, 98, 323), (323, 98, 99, 324), (324, 99, 100, 325), (325, 100, 101, 326), (326, 101, 102, 327), (327, 102, 103, 328), (328, 103, 104, 329), (329, 104, 105, 330), (330, 105, 106, 331), (331, 106, 107, 332), (332, 107, 108, 333), (333, 108, 109, 334), (334, 109, 110, 335), (335, 110, 111, 320), (111, 112, 113, 96), (96, 113, 114, 97), (97, 114, 115, 98), (98, 115, 116, 99), (99, 116, 117, 100), (100, 117, 118, 101), (101, 118, 119, 102), (102, 119, 120, 103), (103, 120, 121, 104), (104, 121, 122, 105), (105, 122, 123, 106), (106, 123, 124, 107), (107, 124, 125, 108), (108, 125, 126, 109), (109, 126, 127, 110), (110, 127, 112, 111), (158, 142, 143, 159), (157, 141, 142, 158), (156, 140, 141, 157), (155, 139, 140, 156), (154, 138, 139, 155), (153, 137, 138, 154), (152, 136, 137, 153), (151, 135, 136, 152), (150, 134, 135, 151), (149, 133, 134, 150), (148, 132, 133, 149), (147, 131, 132, 148), (146, 130, 131, 147), (145, 129, 130, 146), (144, 128, 129, 145), (159, 143, 128, 144), (0, 159, 144, 2), (2, 144, 145, 4), (4, 145, 146, 6), (6, 146, 147, 8), (8, 147, 148, 10), (10, 148, 149, 12), (12, 149, 150, 14), (14, 150, 151, 16), (16, 151, 152, 18), (18, 152, 153, 20), (20, 153, 154, 22), (22, 154, 155, 24), (24, 155, 156, 26), (26, 156, 157, 28), (28, 157, 158, 30), (30, 158, 159, 0), (47, 207, 160, 32), (207, 206, 161, 160), (206, 205, 162, 161), (46, 204, 207, 47), (204, 203, 206, 207), (203, 202, 205, 206), (45, 201, 204, 46), (201, 200, 203, 204), (200, 199, 202, 203), (44, 198, 201, 45), (198, 197, 200, 201), (197, 196, 199, 200), (43, 195, 198, 44), (195, 194, 197, 198), (194, 193, 196, 197), (42, 192, 195, 43), (192, 191, 194, 195), (191, 190, 193, 194), (41, 189, 192, 42), (189, 188, 191, 192), (188, 187, 190, 191), (40, 186, 189, 41), (186, 185, 188, 189), (185, 184, 187, 188), (39, 183, 186, 40), (183, 182, 185, 186), (182, 181, 184, 185), (38, 180, 183, 39), (180, 179, 182, 183), (179, 178, 181, 182), (37, 177, 180, 38), (177, 176, 179, 180), (176, 175, 178, 179), (36, 174, 177, 37), (174, 173, 176, 177), (173, 172, 175, 176), (35, 171, 174, 36), (171, 170, 173, 174), (170, 169, 172, 173), (34, 168, 171, 35), (168, 167, 170, 171), (167, 166, 169, 170), (33, 165, 168, 34), (165, 164, 167, 168), (164, 163, 166, 167), (32, 160, 165, 33), (160, 161, 164, 165), (161, 162, 163, 164), (218, 217, 281, 282), (233, 232, 218, 219), (239, 238, 223, 209), (245, 244, 211, 212), (251, 250, 216, 217), (257, 256, 221, 222), (263, 262, 208, 210), (266, 227, 214, 215), (269, 233, 219, 220), (226, 245, 212, 213), (232, 251, 217, 218), (238, 257, 222, 223), (244, 263, 210, 211), (250, 266, 215, 216), (262, 239, 209, 208), (256, 269, 220, 221), (27, 25, 271, 254), (254, 271, 270, 255), (255, 270, 269, 256), (3, 1, 241, 260), (260, 241, 240, 261), (261, 240, 239, 262), (17, 15, 268, 248), (248, 268, 267, 249), (249, 267, 266, 250), (7, 5, 265, 242), (242, 265, 264, 243), (243, 264, 263, 244), (31, 29, 259, 236), (236, 259, 258, 237), (237, 258, 257, 238), (21, 19, 253, 230), (230, 253, 252, 231), (231, 252, 251, 232), (11, 9, 247, 224), (224, 247, 246, 225), (225, 246, 245, 226), (25, 23, 235, 271), (271, 235, 234, 270), (270, 234, 233, 269), (15, 13, 229, 268), (268, 229, 228, 267), (267, 228, 227, 266), (5, 3, 260, 265), (265, 260, 261, 264), (264, 261, 262, 263), (29, 27, 254, 259), (259, 254, 255, 258), (258, 255, 256, 257), (19, 17, 248, 253), (253, 248, 249, 252), (252, 249, 250, 251), (9, 7, 242, 247), (247, 242, 243, 246), (246, 243, 244, 245), (1, 31, 236, 241), (241, 236, 237, 240), (240, 237, 238, 239), (23, 21, 230, 235), (235, 230, 231, 234), (234, 231, 232, 233), (13, 11, 224, 229), (229, 224, 225, 228), (228, 225, 226, 227), (211, 210, 274, 275), (219, 218, 282, 283), (212, 211, 275, 276), (220, 219, 283, 284), (213, 212, 276, 277), (221, 220, 284, 285), (214, 213, 277, 278), (222, 221, 285, 286), (215, 214, 278, 279), (223, 222, 286, 287), (216, 215, 279, 280), (208, 209, 273, 272), (209, 223, 287, 273), (217, 216, 280, 281), (210, 208, 272, 274), (300, 301, 317, 316), (16, 18, 297, 296), (26, 28, 302, 301), (2, 4, 290, 289), (12, 14, 295, 294), (22, 24, 300, 299), (8, 10, 293, 292), (18, 20, 298, 297), (28, 30, 303, 302), (4, 6, 291, 290), (14, 16, 296, 295), (0, 2, 289, 288), (24, 26, 301, 300), (10, 12, 294, 293), (20, 22, 299, 298), (30, 0, 288, 303), (304, 305, 306, 307, 308, 309, 310, 311, 312, 313, 314, 315, 316, 317, 318, 319), (293, 294, 310, 309), (301, 302, 318, 317), (294, 295, 311, 310), (302, 303, 319, 318), (295, 296, 312, 311), (288, 289, 305, 304), (303, 288, 304, 319), (296, 297, 313, 312), (289, 290, 306, 305), (297, 298, 314, 313), (290, 291, 307, 306), (298, 299, 315, 314), (291, 292, 308, 307), (299, 300, 316, 315), (292, 293, 309, 308), (142, 335, 320, 143), (141, 334, 335, 142), (140, 333, 334, 141), (139, 332, 333, 140), (138, 331, 332, 139), (137, 330, 331, 138), (136, 329, 330, 137), (135, 328, 329, 136), (134, 327, 328, 135), (133, 326, 327, 134), (132, 325, 326, 133), (131, 324, 325, 132), (130, 323, 324, 131), (129, 322, 323, 130), (128, 321, 322, 129), (143, 320, 321, 128)])
me_cylinder.polygons.foreach_set('use_smooth', [True] * 321)
me_cylinder.polygons.foreach_set('material_index', [0, 0, 0, 0, 0, 0, 0, 0, 0, 0, 0, 0, 0, 0, 0, 0, 0, 0, 0, 0, 0, 0, 0, 0, 0, 0, 0, 0, 0, 0, 0, 0, 0, 0, 1, 1, 1, 1, 1, 1, 1, 1, 1, 1, 1, 1, 1, 1, 1, 1, 0, 0, 0, 0, 0, 0, 0, 0, 0, 0, 0, 0, 0, 0, 0, 0, 0, 0, 0, 0, 0, 0, 0, 0, 0, 0, 0, 0, 0, 0, 0, 0, 0, 0, 0, 0, 0, 0, 0, 0, 0, 0, 0, 0, 0, 0, 0, 0, 0, 0, 0, 0, 0, 0, 0, 0, 0, 0, 0, 0, 0, 0, 0, 0, 0, 0, 0, 0, 0, 0, 0, 0, 0, 0, 0, 0, 0, 0, 0, 0, 0, 0, 0, 0, 0, 0, 0, 0, 0, 0, 0, 0, 0, 0, 0, 0, 0, 0, 0, 0, 0, 0, 0, 0, 0, 0, 0, 0, 0, 0, 0, 0, 0, 0, 0, 0, 0, 0, 0, 0, 0, 0, 0, 0, 0, 0, 0, 0, 0, 0, 0, 0, 0, 0, 0, 0, 0, 0, 0, 0, 0, 0, 0, 0, 0, 0, 0, 0, 0, 0, 0, 0, 0, 0, 0, 0, 0, 0, 0, 0, 0, 0, 0, 0, 0, 0, 0, 0, 0, 0, 0, 0, 0, 0, 0, 0, 0, 0, 0, 0, 0, 0, 0, 0, 0, 0, 0, 0, 0, 0, 0, 0, 0, 0, 0, 0, 0, 0, 0, 0, 0, 0, 0, 0, 0, 0, 0, 0, 0, 0, 0, 0, 0, 0, 0, 0, 0, 0, 0, 0, 0, 0, 0, 0, 0, 0, 0, 0, 0, 0, 0, 0, 0, 0, 0, 0, 0, 0, 0, 0, 0, 0, 0, 0, 0, 0, 0, 0, 0, 0, 0, 0, 0, 0, 0, 0, 0, 0, 0, 0, 0, 0, 0, 0, 0, 0, 0, 0, 0, 0, 0])
me_cylinder.materials.append(mat_botol)
me_cylinder.materials.append(mat_tutup)
me_cylinder.use_remesh_preserve_volume = False
me_cylinder.use_remesh_preserve_attributes = False
me_cylinder.use_mirror_vertex_groups = False
me_cylinder.update()

# ---- objects
ob_sayap_potong_buang = bpy.data.objects.new('sayap potong buang', me_cube_006)
ob_sayap_potong_pake = bpy.data.objects.new('sayap potong pake', me_cube_001)
ob_tutup_botol_utuh_001 = bpy.data.objects.new('TUTUP BOTOL UTUH.001', me_cylinder_010)
ob_cylinder_002 = bpy.data.objects.new('Cylinder.002', me_cylinder_005)
ob_cone = bpy.data.objects.new('Cone', me_cone)
ob_cylinder_001 = bpy.data.objects.new('Cylinder.001', me_cylinder_009)
ob_borol_utuh_001 = bpy.data.objects.new('BOROL UTUH.001', me_cylinder_008)
ob_cube_003 = bpy.data.objects.new('Cube.003', me_cube_005)
ob_cube_002 = bpy.data.objects.new('Cube.002', me_cube_004)
ob_cube_001 = bpy.data.objects.new('Cube.001', me_cube_003)
ob_cylinder = bpy.data.objects.new('Cylinder', me_cylinder_007)
ob_botol_set_1_001 = bpy.data.objects.new('BOTOL SET 1.001', me_cylinder_006)
ob_cube = bpy.data.objects.new('Cube', me_cube_002)
ob_botol_set_1 = bpy.data.objects.new('BOTOL SET 1', me_cylinder_004)
ob_botol_set_2 = bpy.data.objects.new('BOTOL SET 2', me_cylinder_003)
ob_tutup_botol_set = bpy.data.objects.new('TUTUP BOTOL SET', me_cylinder_002)
ob_nozzle = bpy.data.objects.new('NOZZLE', me_cylinder_001)
ob_borol_utuh = bpy.data.objects.new('BOROL UTUH', me_cylinder)
ob_lamp = bpy.data.objects.new('Lamp', light_lamp)
ob_camera = bpy.data.objects.new('Camera', cam_camera)

# ---- transforms, parenting, visibility, modifiers, constraints
ob_sayap_potong_buang.location = (6.249, -2.366e-07, 0.07116)
ob_sayap_potong_buang.scale = (0.6607, 0.01443, 0.6607)
ob_sayap_potong_buang.lineart.crease_threshold = 0.0
ob_sayap_potong_pake.location = (6.155, -2.364e-07, 0.743)
ob_sayap_potong_pake.scale = (0.6607, 0.01443, 0.6607)
ob_sayap_potong_pake.lineart.crease_threshold = 0.0
ob_tutup_botol_utuh_001.location = (0.01147, -3.459e-08, 2.41)
ob_tutup_botol_utuh_001.scale = (0.5574, 0.5574, 1.717)
ob_tutup_botol_utuh_001.lineart.crease_threshold = 0.0
ob_cylinder_002.location = (-0.002279, 0.003331, -2.685)
ob_cylinder_002.scale = (0.6276, 0.6276, 0.09227)
ob_cylinder_002.lineart.crease_threshold = 0.0
ob_cone.location = (0.003701, 6.195e-07, -3.644)
ob_cone.rotation_euler = (-0.0, 3.142, -0.0)
ob_cone.scale = (0.9756, 0.9756, 0.9756)
ob_cone.lineart.crease_threshold = 0.0
ob_cylinder_001.location = (1.961, -2.741e-07, -1.523)
ob_cylinder_001.scale = (0.5214, 0.5214, 0.5214)
ob_cylinder_001.lineart.crease_threshold = 0.0
ob_borol_utuh_001.location = (3.354, 0.0, 0.0)
ob_borol_utuh_001.scale = (0.5574, 0.5574, 1.717)
ob_borol_utuh_001.lineart.crease_threshold = 0.0
ob_cube_003.location = (0.0002412, 0.8536, 0.5061)
ob_cube_003.rotation_euler = (0.0, -0.0, 1.571)
ob_cube_003.scale = (0.6607, 0.01443, 0.6607)
ob_cube_003.lineart.crease_threshold = 0.0
ob_cube_002.location = (0.0002413, -0.8536, 0.5061)
ob_cube_002.rotation_euler = (0.0, -0.0, 1.571)
ob_cube_002.scale = (-0.6607, 0.01443, 0.6607)
ob_cube_002.lineart.crease_threshold = 0.0
ob_cube_001.location = (-0.8534, -2.364e-07, 0.5061)
ob_cube_001.scale = (-0.6607, 0.01443, 0.6607)
ob_cube_001.lineart.crease_threshold = 0.0
ob_cylinder.location = (-0.002279, 0.003331, -0.2674)
ob_cylinder.scale = (0.5888, 0.5888, 0.08656)
ob_cylinder.lineart.crease_threshold = 0.0
ob_botol_set_1_001.location = (0.002958, 2.246e-07, -1.57)
ob_botol_set_1_001.rotation_euler = (-0.0, 3.142, -0.0)
ob_botol_set_1_001.scale = (0.5627, 0.5627, 1.734)
ob_botol_set_1_001.lineart.crease_threshold = 0.0
ob_cube.location = (0.8539, -2.364e-07, 0.5061)
ob_cube.scale = (0.6607, 0.01443, 0.6607)
ob_cube.lineart.crease_threshold = 0.0
ob_botol_set_1.location = (-3.876, 1.282e-10, 0.19)
ob_botol_set_1.rotation_euler = (-0.0, 3.142, -0.0)
ob_botol_set_1.scale = (0.5627, 0.5627, 1.734)
ob_botol_set_1.lineart.crease_threshold = 0.0
ob_botol_set_2.location = (-3.876, -5.614e-09, 2.541)
ob_botol_set_2.rotation_euler = (-0.0, 3.142, -0.0)
ob_botol_set_2.scale = (0.5627, 0.5627, 1.734)
ob_botol_set_2.lineart.crease_threshold = 0.0
ob_tutup_botol_set.location = (-3.887, -3.382e-08, -2.118)
ob_tutup_botol_set.rotation_euler = (-0.0, 3.142, -0.0)
ob_tutup_botol_set.scale = (0.5627, 0.5627, 1.734)
ob_tutup_botol_set.lineart.crease_threshold = 0.0
ob_nozzle.location = (0.01147, -3.362e-08, 2.286)
ob_nozzle.scale = (0.5574, 0.5574, 1.717)
ob_nozzle.lineart.crease_threshold = 0.0
ob_borol_utuh.location = (0.0, 0.0, 0.0)
ob_borol_utuh.scale = (0.5574, 0.5574, 1.717)
ob_borol_utuh.lineart.crease_threshold = 0.0
ob_lamp.location = (8.883, 1.005, 9.538)
ob_lamp.rotation_euler = (0.6503, 0.05522, 1.866)
ob_lamp.lock_rotations_4d = False
ob_lamp.empty_display_type = 'ARROWS'
ob_lamp.color = (0.0, 0.0, 0.0, 0.0)
ob_lamp.lineart.crease_threshold = 0.0
ob_camera.location = (9.734, -11.3, 4.733)
ob_camera.rotation_euler = (1.235, -4.49e-06, 0.6889)
ob_camera.lock_rotations_4d = False
ob_camera.empty_display_type = 'ARROWS'
ob_camera.color = (0.0, 0.0, 0.0, 0.0)
ob_camera.display_type = 'WIRE'
ob_camera.lineart.crease_threshold = 0.0

# ---- collection membership
col_collection_1.objects.link(ob_sayap_potong_buang)
col_collection_1.objects.link(ob_sayap_potong_pake)
col_collection_1.objects.link(ob_tutup_botol_utuh_001)
col_collection_1.objects.link(ob_cylinder_002)
col_collection_1.objects.link(ob_cone)
col_collection_1.objects.link(ob_cylinder_001)
col_collection_1.objects.link(ob_borol_utuh_001)
col_collection_1.objects.link(ob_cube_003)
col_collection_1.objects.link(ob_cube_002)
col_collection_1.objects.link(ob_cube_001)
col_collection_1.objects.link(ob_cylinder)
col_collection_1.objects.link(ob_botol_set_1_001)
col_collection_1.objects.link(ob_cube)
col_collection_1.objects.link(ob_botol_set_1)
col_collection_1.objects.link(ob_botol_set_2)
col_collection_1.objects.link(ob_tutup_botol_set)
col_collection_1.objects.link(ob_nozzle)
col_collection_1.objects.link(ob_borol_utuh)
col_collection_1.objects.link(ob_lamp)
col_collection_1.objects.link(ob_camera)

# ---- scene / render settings (as saved in the file)
scene.camera = ob_camera
scene.frame_start = 1; scene.frame_end = 250; scene.frame_set(1)
scene.render.engine = 'BLENDER_EEVEE_NEXT'
scene.render.resolution_percentage = 50
scene.render.dither_intensity = 0.0
scene.cycles.use_denoising = False
scene.cycles.samples = 128
scene.cycles.sampling_pattern = 'TABULATED_SOBOL'
scene.cycles.use_adaptive_sampling = False
scene.cycles.use_light_tree = False
scene.cycles.blur_glossy = 0.0
scene.cycles.sample_clamp_indirect = 0.0
scene.view_settings.view_transform = 'Standard'
bpy.context.view_layer.update()
